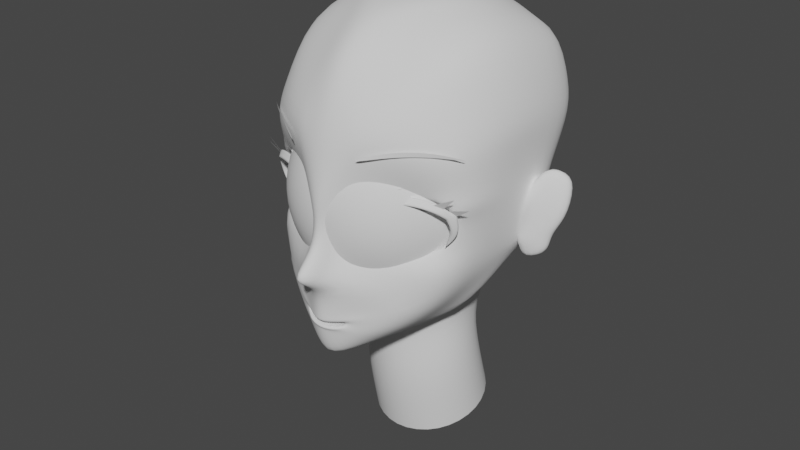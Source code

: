 # Source: Facial_0917.blend  (saved by Blender 4.5.90; exported with 4.5.12 LTS)
import bpy
from mathutils import Matrix  # noqa: F401  (used for matrix-valued properties, if any)

bpy.ops.wm.read_factory_settings(use_empty=True)
scene = bpy.context.scene
scene.name = 'Scene'

# ---- collections
col_collection = bpy.data.collections.new('Collection'); scene.collection.children.link(col_collection)

# ---- node groups
ng_smooth_by_angle = bpy.data.node_groups.new('Smooth by Angle', 'GeometryNodeTree')
_s = ng_smooth_by_angle.interface.new_socket(name='Mesh', in_out='OUTPUT', socket_type='NodeSocketGeometry')
_s = ng_smooth_by_angle.interface.new_socket(name='Mesh', in_out='INPUT', socket_type='NodeSocketGeometry')
_s = ng_smooth_by_angle.interface.new_socket(name='Angle', in_out='INPUT', socket_type='NodeSocketFloat')
_s.subtype = 'ANGLE'
_s.default_value = 0.5236
_s.min_value = 0.0
_s.max_value = 3.142
_s.description = 'Maximum face angle for smooth edges'
_s = ng_smooth_by_angle.interface.new_socket(name='Ignore Sharpness', in_out='INPUT', socket_type='NodeSocketBool')
_s.force_non_field = True
ng_smooth_by_angle.description = 'Set the sharpness of mesh edges based on the angle between the neighboring faces'
ng_smooth_by_angle.is_modifier = True
_N = ng_smooth_by_angle.nodes; _L = ng_smooth_by_angle.links
n0 = _N.new('GeometryNodeSetShadeSmooth'); n0.name = 'Set Shade Smooth'; n0.location = (120, -80)
n0.domain = 'EDGE'
n1 = _N.new('GeometryNodeSetShadeSmooth'); n1.name = 'Set Shade Smooth.001'; n1.location = (300, -80)
n2 = _N.new('NodeGroupOutput'); n2.name = 'Group Output'; n2.location = (480, -80)
n3 = _N.new('GeometryNodeInputMeshEdgeAngle'); n3.name = 'Edge Angle'; n3.location = (-440, -240)
n4 = _N.new('NodeGroupInput'); n4.name = 'Group Input'; n4.location = (-80, -80)
n5 = _N.new('GeometryNodeInputEdgeSmooth'); n5.name = 'Is Edge Smooth'; n5.location = (-260, -120)
n6 = _N.new('GeometryNodeInputShadeSmooth'); n6.name = 'Is Shade Smooth'; n6.location = (-440, -397)
n7 = _N.new('FunctionNodeCompare'); n7.name = 'Compare'; n7.location = (-260, -260)
n7.operation = 'LESS_EQUAL'
n7.inputs[6].default_value = (0.0, 0.0, 0.0, 0.0)
n7.inputs[7].default_value = (0.0, 0.0, 0.0, 0.0)
n8 = _N.new('FunctionNodeBooleanMath'); n8.name = 'Boolean Math.001'; n8.location = (-80, -260)
n9 = _N.new('NodeGroupInput'); n9.name = 'Group Input.001'; n9.location = (-440, -329)
n10 = _N.new('NodeGroupInput'); n10.name = 'Group Input.002'; n10.location = (-259, -189)
n11 = _N.new('FunctionNodeBooleanMath'); n11.name = 'Boolean Math'; n11.location = (-80, -149)
n11.operation = 'OR'
n12 = _N.new('FunctionNodeBooleanMath'); n12.name = 'Boolean Math.002'; n12.location = (-260, -380)
n12.operation = 'OR'
n13 = _N.new('NodeGroupInput'); n13.name = 'Group Input.003'; n13.location = (-440, -460)
_L.new(n3.outputs[0], n7.inputs[0])
_L.new(n1.outputs[0], n2.inputs[0])
_L.new(n9.outputs[1], n7.inputs[1])
_L.new(n7.outputs[0], n8.inputs[0])
_L.new(n4.outputs[0], n0.inputs[0])
_L.new(n0.outputs[0], n1.inputs[0])
_L.new(n8.outputs[0], n0.inputs[2])
_L.new(n10.outputs[2], n11.inputs[1])
_L.new(n5.outputs[0], n11.inputs[0])
_L.new(n11.outputs[0], n0.inputs[1])
_L.new(n13.outputs[2], n12.inputs[1])
_L.new(n6.outputs[0], n12.inputs[0])
_L.new(n12.outputs[0], n8.inputs[1])
n2.is_active_output = True

# ---- world
world_world = bpy.data.worlds.new('World'); scene.world = world_world
world_world.use_nodes = True; world_world.node_tree.nodes.clear()
_N = world_world.node_tree.nodes; _L = world_world.node_tree.links
n0 = _N.new('ShaderNodeOutputWorld'); n0.name = 'World Output'; n0.location = (300, 300)
n1 = _N.new('ShaderNodeBackground'); n1.name = 'Background'; n1.location = (10, 300)
n1.inputs[0].default_value = (0.05088, 0.05088, 0.05088, 1.0)
_L.new(n1.outputs[0], n0.inputs[0])
n0.is_active_output = True
world_world.color = (0.05088, 0.05088, 0.05088)
world_world.use_sun_shadow = False
world_world.sun_shadow_jitter_overblur = 0.0

# ---- meshes
me_sphere = bpy.data.meshes.new('Sphere')
me_sphere.from_pydata([(0.0, 0.9239, 0.3827), (0.0, 1.0, 0.0), (0.0, 0.9239, -0.3827), (0.0, 0.3827, -0.9239), (0.1464, 0.3536, 0.9239), (0.2706, 0.6533, 0.7071), (0.3536, 0.8536, 0.3827), (0.3827, 0.9239, 0.0), (0.3536, 0.8536, -0.3827), (0.2706, 0.6533, -0.7071), (0.1464, 0.3536, -0.9239), (0.2706, 0.2706, 0.9239), (0.5, 0.5, 0.7071), (0.6533, 0.6533, 0.3827), (0.7071, 0.7071, 0.0), (0.6533, 0.6533, -0.3827), (0.5, 0.5, -0.7071), (0.2706, 0.2706, -0.9239), (0.3536, 0.1464, 0.9239), (0.6533, 0.2706, 0.7071), (0.8536, 0.3536, 0.3827), (0.9239, 0.3827, 0.0), (0.8536, 0.3536, -0.3827), (0.6533, 0.2706, -0.7071), (0.3536, 0.1464, -0.9239), (0.3827, -4.47e-08, 0.9239), (0.7071, -8.941e-08, 0.7071), (0.9239, -1.192e-07, 0.3827), (1.0, -1.49e-07, 0.0), (0.9239, -1.192e-07, -0.3827), (0.7071, -8.941e-08, -0.7071), (0.3827, -4.47e-08, -0.9239), (0.3536, -0.1464, 0.9239), (0.6533, -0.2706, 0.7071), (0.8536, -0.3536, 0.3827), (0.9239, -0.3827, 0.0), (0.8536, -0.3536, -0.3827), (0.6533, -0.2706, -0.7071), (0.3536, -0.1464, -0.9239), (0.2706, -0.2706, 0.9239), (0.5, -0.5, 0.7071), (0.6533, -0.6533, 0.3827), (0.7071, -0.7071, 0.0), (0.6533, -0.6533, -0.3827), (0.5, -0.5, -0.7071), (0.2706, -0.2706, -0.9239), (0.1464, -0.3536, 0.9239), (0.2706, -0.6533, 0.7071), (0.3536, -0.8536, 0.3827), (0.3827, -0.9239, 0.0), (0.3536, -0.8536, -0.3827), (0.2706, -0.6533, -0.7071), (0.1464, -0.3536, -0.9239), (-1.192e-07, -0.3827, 0.9239), (-2.235e-07, -0.7071, 0.7071), (-2.384e-07, -0.9239, 0.3827), (-3.576e-07, -1.0, 0.0), (-2.384e-07, -0.9239, -0.3827), (-2.235e-07, -0.7071, -0.7071), (-1.192e-07, -0.3827, -0.9239), (0.0, 0.0, -1.0), (0.0, 0.0, 1.0), (-0.1464, -0.3536, 0.9239), (-0.2706, -0.6533, 0.7071), (-0.3536, -0.8536, 0.3827), (-0.3827, -0.9239, 0.0), (-0.3536, -0.8536, -0.3827), (-0.2706, -0.6533, -0.7071), (-0.1464, -0.3536, -0.9239), (-0.2706, -0.2706, 0.9239), (-0.5, -0.5, 0.7071), (-0.6533, -0.6533, 0.3827), (-0.7071, -0.7071, 0.0), (-0.6533, -0.6533, -0.3827), (-0.5, -0.5, -0.7071), (-0.2706, -0.2706, -0.9239), (-0.3536, -0.1464, 0.9239), (-0.6533, -0.2706, 0.7071), (-0.8536, -0.3536, 0.3827), (-0.9239, -0.3827, 0.0), (-0.8536, -0.3536, -0.3827), (-0.6533, -0.2706, -0.7071), (-0.3536, -0.1464, -0.9239), (-0.3827, 1.788e-07, 0.9239), (-0.7071, 3.278e-07, 0.7071), (-0.9239, 3.576e-07, 0.3827), (-1.0, 5.066e-07, 0.0), (-0.9239, 3.576e-07, -0.3827), (-0.7071, 3.278e-07, -0.7071), (-0.3827, 1.788e-07, -0.9239), (-0.3536, 0.1464, 0.9239), (-0.6533, 0.2706, 0.7071), (-0.8536, 0.3536, 0.3827), (-0.9239, 0.3827, 0.0), (-0.8536, 0.3536, -0.3827), (-0.6533, 0.2706, -0.7071), (-0.3536, 0.1464, -0.9239), (-0.2706, 0.2706, 0.9239), (-0.5, 0.5, 0.7071), (-0.6533, 0.6533, 0.3827), (-0.7071, 0.7071, 0.0), (-0.6533, 0.6533, -0.3827), (-0.5, 0.5, -0.7071), (-0.2706, 0.2706, -0.9239), (-0.1464, 0.3536, 0.9239), (-0.2706, 0.6533, 0.7071), (-0.3536, 0.8536, 0.3827), (-0.3827, 0.9239, 0.0), (-0.3536, 0.8536, -0.3827), (-0.2706, 0.6533, -0.7071), (-0.1464, 0.3536, -0.9239), (2.384e-07, 0.3827, 0.9239), (4.47e-07, 0.7071, 0.7071), (4.47e-07, 0.7071, -0.7071)], [], [(60, 3, 10), (113, 2, 8, 9), (1, 0, 6, 7), (112, 111, 4, 5), (3, 113, 9, 10), (2, 1, 7, 8), (0, 112, 5, 6), (111, 61, 4), (10, 9, 16, 17), (8, 7, 14, 15), (6, 5, 12, 13), (4, 61, 11), (60, 10, 17), (9, 8, 15, 16), (7, 6, 13, 14), (5, 4, 11, 12), (15, 14, 21, 22), (13, 12, 19, 20), (11, 61, 18), (60, 17, 24), (16, 15, 22, 23), (14, 13, 20, 21), (12, 11, 18, 19), (17, 16, 23, 24), (60, 24, 31), (23, 22, 29, 30), (21, 20, 27, 28), (19, 18, 25, 26), (24, 23, 30, 31), (22, 21, 28, 29), (20, 19, 26, 27), (18, 61, 25), (28, 27, 34, 35), (26, 25, 32, 33), (31, 30, 37, 38), (29, 28, 35, 36), (27, 26, 33, 34), (25, 61, 32), (60, 31, 38), (30, 29, 36, 37), (38, 37, 44, 45), (36, 35, 42, 43), (34, 33, 40, 41), (32, 61, 39), (60, 38, 45), (37, 36, 43, 44), (35, 34, 41, 42), (33, 32, 39, 40), (41, 40, 47, 48), (39, 61, 46), (60, 45, 52), (44, 43, 50, 51), (42, 41, 48, 49), (40, 39, 46, 47), (45, 44, 51, 52), (43, 42, 49, 50), (60, 52, 59), (51, 50, 57, 58), (49, 48, 55, 56), (47, 46, 53, 54), (52, 51, 58, 59), (50, 49, 56, 57), (48, 47, 54, 55), (46, 61, 53), (54, 53, 62, 63), (59, 58, 67, 68), (57, 56, 65, 66), (55, 54, 63, 64), (53, 61, 62), (60, 59, 68), (58, 57, 66, 67), (56, 55, 64, 65), (68, 67, 74, 75), (66, 65, 72, 73), (64, 63, 70, 71), (62, 61, 69), (60, 68, 75), (67, 66, 73, 74), (65, 64, 71, 72), (63, 62, 69, 70), (69, 61, 76), (60, 75, 82), (74, 73, 80, 81), (72, 71, 78, 79), (70, 69, 76, 77), (75, 74, 81, 82), (73, 72, 79, 80), (71, 70, 77, 78), (81, 80, 87, 88), (79, 78, 85, 86), (77, 76, 83, 84), (82, 81, 88, 89), (80, 79, 86, 87), (78, 77, 84, 85), (76, 61, 83), (60, 82, 89), (89, 88, 95, 96), (87, 86, 93, 94), (85, 84, 91, 92), (83, 61, 90), (60, 89, 96), (88, 87, 94, 95), (86, 85, 92, 93), (84, 83, 90, 91), (94, 93, 100, 101), (92, 91, 98, 99), (90, 61, 97), (60, 96, 103), (95, 94, 101, 102), (93, 92, 99, 100), (91, 90, 97, 98), (96, 95, 102, 103), (60, 103, 110), (102, 101, 108, 109), (100, 99, 106, 107), (98, 97, 104, 105), (103, 102, 109, 110), (101, 100, 107, 108), (99, 98, 105, 106), (97, 61, 104), (107, 106, 0, 1), (105, 104, 111, 112), (110, 109, 113, 3), (108, 107, 1, 2), (106, 105, 112, 0), (104, 61, 111), (60, 110, 3), (109, 108, 2, 113)])
me_sphere.polygons.foreach_set('use_smooth', [True] * 128)
_uv = me_sphere.uv_layers.new(name='UVMap')
_uv.uv.foreach_set('vector', [0.7188, 0.0, 0.75, 0.125, 0.6875, 0.125, 0.75, 0.25, 0.75, 0.375, 0.6875, 0.375, 0.6875, 0.25, 0.75, 0.5, 0.75, 0.625, 0.6875, 0.625, 0.6875, 0.5, 0.75, 0.75, 0.75, 0.875, 0.6875, 0.875, 0.6875, 0.75, 0.75, 0.125, 0.75, 0.25, 0.6875, 0.25, 0.6875, 0.125, 0.75, 0.375, 0.75, 0.5, 0.6875, 0.5, 0.6875, 0.375, 0.75, 0.625, 0.75, 0.75, 0.6875, 0.75, 0.6875, 0.625, 0.75, 0.875, 0.7187, 1.0, 0.6875, 0.875, 0.6875, 0.125, 0.6875, 0.25, 0.625, 0.25, 0.625, 0.125, 0.6875, 0.375, 0.6875, 0.5, 0.625, 0.5, 0.625, 0.375, 0.6875, 0.625, 0.6875, 0.75, 0.625, 0.75, 0.625, 0.625, 0.6875, 0.875, 0.6562, 1.0, 0.625, 0.875, 0.6562, 0.0, 0.6875, 0.125, 0.625, 0.125, 0.6875, 0.25, 0.6875, 0.375, 0.625, 0.375, 0.625, 0.25, 0.6875, 0.5, 0.6875, 0.625, 0.625, 0.625, 0.625, 0.5, 0.6875, 0.75, 0.6875, 0.875, 0.625, 0.875, 0.625, 0.75, 0.625, 0.375, 0.625, 0.5, 0.5625, 0.5, 0.5625, 0.375, 0.625, 0.625, 0.625, 0.75, 0.5625, 0.75, 0.5625, 0.625, 0.625, 0.875, 0.5938, 1.0, 0.5625, 0.875, 0.5938, 0.0, 0.625, 0.125, 0.5625, 0.125, 0.625, 0.25, 0.625, 0.375, 0.5625, 0.375, 0.5625, 0.25, 0.625, 0.5, 0.625, 0.625, 0.5625, 0.625, 0.5625, 0.5, 0.625, 0.75, 0.625, 0.875, 0.5625, 0.875, 0.5625, 0.75, 0.625, 0.125, 0.625, 0.25, 0.5625, 0.25, 0.5625, 0.125, 0.5312, 0.0, 0.5625, 0.125, 0.5, 0.125, 0.5625, 0.25, 0.5625, 0.375, 0.5, 0.375, 0.5, 0.25, 0.5625, 0.5, 0.5625, 0.625, 0.5, 0.625, 0.5, 0.5, 0.5625, 0.75, 0.5625, 0.875, 0.5, 0.875, 0.5, 0.75, 0.5625, 0.125, 0.5625, 0.25, 0.5, 0.25, 0.5, 0.125, 0.5625, 0.375, 0.5625, 0.5, 0.5, 0.5, 0.5, 0.375, 0.5625, 0.625, 0.5625, 0.75, 0.5, 0.75, 0.5, 0.625, 0.5625, 0.875, 0.5312, 1.0, 0.5, 0.875, 0.5, 0.5, 0.5, 0.625, 0.4375, 0.625, 0.4375, 0.5, 0.5, 0.75, 0.5, 0.875, 0.4375, 0.875, 0.4375, 0.75, 0.5, 0.125, 0.5, 0.25, 0.4375, 0.25, 0.4375, 0.125, 0.5, 0.375, 0.5, 0.5, 0.4375, 0.5, 0.4375, 0.375, 0.5, 0.625, 0.5, 0.75, 0.4375, 0.75, 0.4375, 0.625, 0.5, 0.875, 0.4687, 1.0, 0.4375, 0.875, 0.4687, 0.0, 0.5, 0.125, 0.4375, 0.125, 0.5, 0.25, 0.5, 0.375, 0.4375, 0.375, 0.4375, 0.25, 0.4375, 0.125, 0.4375, 0.25, 0.375, 0.25, 0.375, 0.125, 0.4375, 0.375, 0.4375, 0.5, 0.375, 0.5, 0.375, 0.375, 0.4375, 0.625, 0.4375, 0.75, 0.375, 0.75, 0.375, 0.625, 0.4375, 0.875, 0.4062, 1.0, 0.375, 0.875, 0.4062, 0.0, 0.4375, 0.125, 0.375, 0.125, 0.4375, 0.25, 0.4375, 0.375, 0.375, 0.375, 0.375, 0.25, 0.4375, 0.5, 0.4375, 0.625, 0.375, 0.625, 0.375, 0.5, 0.4375, 0.75, 0.4375, 0.875, 0.375, 0.875, 0.375, 0.75, 0.375, 0.625, 0.375, 0.75, 0.3125, 0.75, 0.3125, 0.625, 0.375, 0.875, 0.3437, 1.0, 0.3125, 0.875, 0.3437, 0.0, 0.375, 0.125, 0.3125, 0.125, 0.375, 0.25, 0.375, 0.375, 0.3125, 0.375, 0.3125, 0.25, 0.375, 0.5, 0.375, 0.625, 0.3125, 0.625, 0.3125, 0.5, 0.375, 0.75, 0.375, 0.875, 0.3125, 0.875, 0.3125, 0.75, 0.375, 0.125, 0.375, 0.25, 0.3125, 0.25, 0.3125, 0.125, 0.375, 0.375, 0.375, 0.5, 0.3125, 0.5, 0.3125, 0.375, 0.2812, 0.0, 0.3125, 0.125, 0.25, 0.125, 0.3125, 0.25, 0.3125, 0.375, 0.25, 0.375, 0.25, 0.25, 0.3125, 0.5, 0.3125, 0.625, 0.25, 0.625, 0.25, 0.5, 0.3125, 0.75, 0.3125, 0.875, 0.25, 0.875, 0.25, 0.75, 0.3125, 0.125, 0.3125, 0.25, 0.25, 0.25, 0.25, 0.125, 0.3125, 0.375, 0.3125, 0.5, 0.25, 0.5, 0.25, 0.375, 0.3125, 0.625, 0.3125, 0.75, 0.25, 0.75, 0.25, 0.625, 0.3125, 0.875, 0.2812, 1.0, 0.25, 0.875, 0.25, 0.75, 0.25, 0.875, 0.1875, 0.875, 0.1875, 0.75, 0.25, 0.125, 0.25, 0.25, 0.1875, 0.25, 0.1875, 0.125, 0.25, 0.375, 0.25, 0.5, 0.1875, 0.5, 0.1875, 0.375, 0.25, 0.625, 0.25, 0.75, 0.1875, 0.75, 0.1875, 0.625, 0.25, 0.875, 0.2187, 1.0, 0.1875, 0.875, 0.2187, 0.0, 0.25, 0.125, 0.1875, 0.125, 0.25, 0.25, 0.25, 0.375, 0.1875, 0.375, 0.1875, 0.25, 0.25, 0.5, 0.25, 0.625, 0.1875, 0.625, 0.1875, 0.5, 0.1875, 0.125, 0.1875, 0.25, 0.125, 0.25, 0.125, 0.125, 0.1875, 0.375, 0.1875, 0.5, 0.125, 0.5, 0.125, 0.375, 0.1875, 0.625, 0.1875, 0.75, 0.125, 0.75, 0.125, 0.625, 0.1875, 0.875, 0.1562, 1.0, 0.125, 0.875, 0.1562, 0.0, 0.1875, 0.125, 0.125, 0.125, 0.1875, 0.25, 0.1875, 0.375, 0.125, 0.375, 0.125, 0.25, 0.1875, 0.5, 0.1875, 0.625, 0.125, 0.625, 0.125, 0.5, 0.1875, 0.75, 0.1875, 0.875, 0.125, 0.875, 0.125, 0.75, 0.125, 0.875, 0.09375, 1.0, 0.0625, 0.875, 0.09375, 0.0, 0.125, 0.125, 0.0625, 0.125, 0.125, 0.25, 0.125, 0.375, 0.0625, 0.375, 0.0625, 0.25, 0.125, 0.5, 0.125, 0.625, 0.0625, 0.625, 0.0625, 0.5, 0.125, 0.75, 0.125, 0.875, 0.0625, 0.875, 0.0625, 0.75, 0.125, 0.125, 0.125, 0.25, 0.0625, 0.25, 0.0625, 0.125, 0.125, 0.375, 0.125, 0.5, 0.0625, 0.5, 0.0625, 0.375, 0.125, 0.625, 0.125, 0.75, 0.0625, 0.75, 0.0625, 0.625, 0.0625, 0.25, 0.0625, 0.375, 0.0, 0.375, 0.0, 0.25, 0.0625, 0.5, 0.0625, 0.625, 0.0, 0.625, 0.0, 0.5, 0.0625, 0.75, 0.0625, 0.875, 0.0, 0.875, 0.0, 0.75, 0.0625, 0.125, 0.0625, 0.25, 0.0, 0.25, 0.0, 0.125, 0.0625, 0.375, 0.0625, 0.5, 0.0, 0.5, 0.0, 0.375, 0.0625, 0.625, 0.0625, 0.75, 0.0, 0.75, 0.0, 0.625, 0.0625, 0.875, 0.03125, 1.0, 0.0, 0.875, 0.03125, 0.0, 0.0625, 0.125, 0.0, 0.125, 1.0, 0.125, 1.0, 0.25, 0.9375, 0.25, 0.9375, 0.125, 1.0, 0.375, 1.0, 0.5, 0.9375, 0.5, 0.9375, 0.375, 1.0, 0.625, 1.0, 0.75, 0.9375, 0.75, 0.9375, 0.625, 1.0, 0.875, 0.9687, 1.0, 0.9375, 0.875, 0.9687, 0.0, 1.0, 0.125, 0.9375, 0.125, 1.0, 0.25, 1.0, 0.375, 0.9375, 0.375, 0.9375, 0.25, 1.0, 0.5, 1.0, 0.625, 0.9375, 0.625, 0.9375, 0.5, 1.0, 0.75, 1.0, 0.875, 0.9375, 0.875, 0.9375, 0.75, 0.9375, 0.375, 0.9375, 0.5, 0.875, 0.5, 0.875, 0.375, 0.9375, 0.625, 0.9375, 0.75, 0.875, 0.75, 0.875, 0.625, 0.9375, 0.875, 0.9062, 1.0, 0.875, 0.875, 0.9062, 0.0, 0.9375, 0.125, 0.875, 0.125, 0.9375, 0.25, 0.9375, 0.375, 0.875, 0.375, 0.875, 0.25, 0.9375, 0.5, 0.9375, 0.625, 0.875, 0.625, 0.875, 0.5, 0.9375, 0.75, 0.9375, 0.875, 0.875, 0.875, 0.875, 0.75, 0.9375, 0.125, 0.9375, 0.25, 0.875, 0.25, 0.875, 0.125, 0.8437, 0.0, 0.875, 0.125, 0.8125, 0.125, 0.875, 0.25, 0.875, 0.375, 0.8125, 0.375, 0.8125, 0.25, 0.875, 0.5, 0.875, 0.625, 0.8125, 0.625, 0.8125, 0.5, 0.875, 0.75, 0.875, 0.875, 0.8125, 0.875, 0.8125, 0.75, 0.875, 0.125, 0.875, 0.25, 0.8125, 0.25, 0.8125, 0.125, 0.875, 0.375, 0.875, 0.5, 0.8125, 0.5, 0.8125, 0.375, 0.875, 0.625, 0.875, 0.75, 0.8125, 0.75, 0.8125, 0.625, 0.875, 0.875, 0.8437, 1.0, 0.8125, 0.875, 0.8125, 0.5, 0.8125, 0.625, 0.75, 0.625, 0.75, 0.5, 0.8125, 0.75, 0.8125, 0.875, 0.75, 0.875, 0.75, 0.75, 0.8125, 0.125, 0.8125, 0.25, 0.75, 0.25, 0.75, 0.125, 0.8125, 0.375, 0.8125, 0.5, 0.75, 0.5, 0.75, 0.375, 0.8125, 0.625, 0.8125, 0.75, 0.75, 0.75, 0.75, 0.625, 0.8125, 0.875, 0.7812, 1.0, 0.75, 0.875, 0.7812, 0.0, 0.8125, 0.125, 0.75, 0.125, 0.8125, 0.25, 0.8125, 0.375, 0.75, 0.375, 0.75, 0.25])
me_sphere.update()
me_suzanne = bpy.data.meshes.new('Suzanne')
me_suzanne.from_pydata([(0.4375, -0.7656, 0.1641), (0.5, -0.6875, 0.09375), (0.5469, -0.5781, 0.05469), (0.3516, -0.6172, -0.02344), (0.3516, -0.7188, 0.03125), (0.3516, -0.7812, 0.1328), (0.2734, -0.7969, 0.1641), (0.2031, -0.7422, 0.09375), (0.1562, -0.6484, 0.05469), (0.07812, -0.6562, 0.2422), (0.1406, -0.7422, 0.2422), (0.2422, -0.7969, 0.2422), (0.2734, -0.7969, 0.3281), (0.2031, -0.7422, 0.3906), (0.1562, -0.6484, 0.4375), (0.3516, -0.6172, 0.5156), (0.3516, -0.7188, 0.4531), (0.3516, -0.7812, 0.3594), (0.4375, -0.7656, 0.3281), (0.5, -0.6875, 0.3906), (0.5469, -0.5781, 0.4375), (0.625, -0.5625, 0.2422), (0.5625, -0.6719, 0.2422), (0.4688, -0.7578, 0.2422), (0.4766, -0.7734, 0.2422), (0.4453, -0.7812, 0.3359), (0.3516, -0.8047, 0.375), (0.2656, -0.8203, 0.3359), (0.2266, -0.8203, 0.2422), (0.2656, -0.8203, 0.1562), (0.3516, -0.8281, 0.2422), (0.3516, -0.8047, 0.1172), (0.4453, -0.7812, 0.1562), (0.0, -0.7422, 0.4297), (0.0, -0.8203, 0.3516), (0.0, -0.7344, -0.6797), (0.0, -0.7812, -0.3203), (0.0, -0.7969, -0.1875), (0.0, -0.7188, -0.7734), (0.0, -0.6016, 0.4062), (0.0, -0.5703, 0.5703), (0.0, 0.5469, 0.8984), (0.0, 0.8516, 0.5625), (0.0, 0.8281, 0.07031), (0.0, 0.3516, -0.3828), (0.2031, -0.5625, -0.1875), (0.3125, -0.5703, -0.4375), (0.3516, -0.5703, -0.6953), (0.3672, -0.5312, -0.8906), (0.3281, -0.5234, -0.9453), (0.1797, -0.5547, -0.9688), (0.0, -0.5781, -0.9844), (0.4375, -0.5312, -0.1406), (0.6328, -0.5391, -0.03906), (0.8281, -0.4453, 0.1484), (0.8594, -0.5938, 0.4297), (0.7109, -0.625, 0.4844), (0.4922, -0.6875, 0.6016), (0.3203, -0.7344, 0.7578), (0.1562, -0.7578, 0.7188), (0.0625, -0.75, 0.4922), (0.1641, -0.7734, 0.4141), (0.125, -0.7656, 0.3047), (0.2031, -0.7422, 0.09375), (0.375, -0.7031, 0.01562), (0.4922, -0.6719, 0.0625), (0.625, -0.6484, 0.1875), (0.6406, -0.6484, 0.2969), (0.6016, -0.6641, 0.375), (0.4297, -0.7188, 0.4375), (0.25, -0.7578, 0.4688), (0.0, -0.7344, -0.7656), (0.1094, -0.7344, -0.7188), (0.1172, -0.7109, -0.8359), (0.0625, -0.6953, -0.8828), (0.0, -0.6875, -0.8906), (0.0, -0.75, -0.1953), (0.0, -0.7422, -0.1406), (0.1016, -0.7422, -0.1484), (0.125, -0.75, -0.2266), (0.08594, -0.7422, -0.2891), (0.3984, -0.6719, -0.04688), (0.6172, -0.625, 0.05469), (0.7266, -0.6016, 0.2031), (0.7422, -0.6562, 0.375), (0.6875, -0.7266, 0.4141), (0.4375, -0.7969, 0.5469), (0.3125, -0.8359, 0.6406), (0.2031, -0.8516, 0.6172), (0.1016, -0.8438, 0.4297), (0.125, -0.8125, -0.1016), (0.2109, -0.7109, -0.4453), (0.25, -0.6875, -0.7031), (0.2656, -0.6641, -0.8203), (0.2344, -0.6328, -0.9141), (0.1641, -0.6328, -0.9297), (0.0, -0.6406, -0.9453), (0.0, -0.7266, 0.04688), (0.0, -0.7656, 0.2109), (0.3281, -0.7422, 0.4766), (0.1641, -0.75, 0.1406), (0.1328, -0.7578, 0.2109), (0.1172, -0.7344, -0.6875), (0.07812, -0.75, -0.4453), (0.0, -0.75, -0.4453), (0.0, -0.7422, -0.3281), (0.09375, -0.7812, -0.2734), (0.1328, -0.7969, -0.2266), (0.1094, -0.7812, -0.1328), (0.03906, -0.7812, -0.125), (0.0, -0.8281, -0.2031), (0.04688, -0.8125, -0.1484), (0.09375, -0.8125, -0.1562), (0.1094, -0.8281, -0.2266), (0.07812, -0.8047, -0.25), (0.0, -0.8047, -0.2891), (0.2578, -0.5547, -0.3125), (0.1641, -0.7109, -0.2422), (0.1797, -0.7109, -0.3125), (0.2344, -0.5547, -0.25), (0.0, -0.6875, -0.875), (0.04688, -0.6875, -0.8672), (0.09375, -0.7109, -0.8203), (0.09375, -0.7266, -0.7422), (0.0, -0.6562, -0.7812), (0.09375, -0.6641, -0.75), (0.09375, -0.6406, -0.8125), (0.04688, -0.6328, -0.8516), (0.0, -0.6328, -0.8594), (0.1719, -0.7812, 0.2188), (0.1875, -0.7734, 0.1562), (0.3359, -0.7578, 0.4297), (0.2734, -0.7734, 0.4219), (0.4219, -0.7734, 0.3984), (0.5625, -0.6953, 0.3516), (0.5859, -0.6875, 0.2891), (0.5781, -0.6797, 0.1953), (0.4766, -0.7188, 0.1016), (0.375, -0.7422, 0.0625), (0.2266, -0.7812, 0.1094), (0.1797, -0.7812, 0.2969), (0.2109, -0.7812, 0.375), (0.2344, -0.7578, 0.3594), (0.1953, -0.7578, 0.2969), (0.2422, -0.7578, 0.125), (0.375, -0.7266, 0.08594), (0.4609, -0.7031, 0.1172), (0.5469, -0.6719, 0.2109), (0.5547, -0.6719, 0.2812), (0.5312, -0.6797, 0.3359), (0.4141, -0.75, 0.3906), (0.2812, -0.7656, 0.3984), (0.3359, -0.75, 0.4062), (0.2031, -0.75, 0.1719), (0.1953, -0.75, 0.2266), (0.1094, -0.6094, 0.4609), (0.1953, -0.6172, 0.6641), (0.3359, -0.5938, 0.6875), (0.4844, -0.5547, 0.5547), (0.6797, -0.4922, 0.4531), (0.7969, -0.4609, 0.4062), (0.7734, -0.375, 0.1641), (0.6016, -0.4141, 0.0), (0.4375, -0.4688, -0.09375), (0.0, -0.2891, 0.8984), (0.0, 0.07812, 0.9844), (0.0, 0.6719, -0.1953), (0.0, -0.1875, -0.4609), (0.0, -0.4609, -0.9766), (0.0, -0.3438, -0.8047), (0.0, -0.3203, -0.5703), (0.0, -0.2812, -0.4844), (0.8516, -0.05469, 0.2344), (0.8594, 0.04688, 0.3203), (0.7734, 0.4375, 0.2656), (0.4609, 0.7031, 0.4375), (0.7344, -0.07031, -0.04688), (0.5938, 0.1641, -0.125), (0.6406, 0.4297, -0.007812), (0.3359, 0.6641, 0.05469), (0.2344, -0.4062, -0.3516), (0.1797, -0.2578, -0.4141), (0.2891, -0.3828, -0.7109), (0.25, -0.3906, -0.5), (0.3281, -0.3984, -0.9141), (0.1406, -0.3672, -0.7578), (0.125, -0.3594, -0.5391), (0.1641, -0.4375, -0.9453), (0.2188, -0.4297, -0.2812), (0.2109, -0.4688, -0.2266), (0.2031, -0.5, -0.1719), (0.2109, -0.1641, -0.3906), (0.2969, 0.2656, -0.3125), (0.3438, 0.5391, -0.1484), (0.4531, 0.3828, 0.8672), (0.4531, 0.07031, 0.9297), (0.4531, -0.2344, 0.8516), (0.4609, -0.4297, 0.5234), (0.7266, -0.3359, 0.4062), (0.6328, -0.2812, 0.4531), (0.6406, -0.05469, 0.7031), (0.7969, -0.125, 0.5625), (0.7969, 0.1172, 0.6172), (0.6406, 0.1953, 0.75), (0.6406, 0.4453, 0.6797), (0.7969, 0.3594, 0.5391), (0.6172, 0.5859, 0.3281), (0.4844, 0.5469, 0.02344), (0.8203, 0.2031, 0.3281), (0.4062, -0.1484, -0.1719), (0.4297, 0.2109, -0.1953), (0.8906, 0.2344, 0.4062), (0.7734, 0.125, -0.1406), (1.039, 0.3281, -0.1016), (1.281, 0.4297, 0.05469), (1.352, 0.4219, 0.3203), (1.234, 0.4219, 0.5078), (1.023, 0.3125, 0.4766), (1.016, 0.2891, 0.4141), (1.188, 0.3906, 0.4375), (1.266, 0.4062, 0.2891), (1.211, 0.4062, 0.07812), (1.031, 0.3047, -0.03906), (0.8281, 0.1328, -0.07031), (0.9219, 0.2188, 0.3594), (0.9453, 0.2891, 0.3047), (0.8828, 0.2109, -0.02344), (1.039, 0.3672, 0.0), (1.188, 0.4453, 0.09375), (1.234, 0.4453, 0.25), (1.172, 0.4375, 0.3594), (1.023, 0.3594, 0.3438), (0.8438, 0.2109, 0.2891), (0.8359, 0.2734, 0.1719), (0.7578, 0.2734, 0.09375), (0.8203, 0.2734, 0.08594), (0.8438, 0.2734, 0.01562), (0.8125, 0.2734, -0.01562), (0.7266, 0.07031, 0.0), (0.7188, 0.1719, -0.02344), (0.7188, 0.1875, 0.03906), (0.7969, 0.2109, 0.2031), (0.8906, 0.2656, 0.2422), (0.8906, 0.3203, 0.2344), (0.8125, 0.3203, -0.01562), (0.8516, 0.3203, 0.01562), (0.8281, 0.3203, 0.07812), (0.7656, 0.3203, 0.09375), (0.8438, 0.3203, 0.1719), (1.039, 0.4141, 0.3281), (1.188, 0.4844, 0.3438), (1.258, 0.4922, 0.2422), (1.211, 0.4844, 0.08594), (1.047, 0.4219, 0.0), (0.8828, 0.2656, -0.01562), (0.9531, 0.3438, 0.2891), (0.8906, 0.3281, 0.1094), (0.9375, 0.3359, 0.0625), (1.0, 0.3672, 0.125), (0.9609, 0.3516, 0.1719), (1.016, 0.375, 0.2344), (1.055, 0.3828, 0.1875), (1.109, 0.3906, 0.2109), (1.086, 0.3906, 0.2734), (1.023, 0.4844, 0.4375), (1.25, 0.5469, 0.4688), (1.367, 0.5, 0.2969), (1.312, 0.5312, 0.05469), (1.039, 0.4922, -0.08594), (0.7891, 0.3281, -0.125), (0.8594, 0.3828, 0.3828)], [], [(23, 0, 1, 22), (22, 1, 2, 21), (1, 4, 3, 2), (0, 5, 4, 1), (5, 6, 7, 4), (4, 7, 8, 3), (7, 10, 9, 8), (6, 11, 10, 7), (11, 12, 13, 10), (10, 13, 14, 9), (13, 16, 15, 14), (12, 17, 16, 13), (17, 18, 19, 16), (16, 19, 20, 15), (19, 22, 21, 20), (18, 23, 22, 19), (23, 18, 25, 24), (18, 17, 26, 25), (17, 12, 27, 26), (12, 11, 28, 27), (11, 6, 29, 28), (6, 5, 31, 29), (5, 0, 32, 31), (0, 23, 24, 32), (30, 32, 24), (31, 32, 30), (30, 29, 31), (30, 28, 29), (30, 27, 28), (30, 26, 27), (30, 25, 26), (30, 24, 25), (50, 95, 96, 51), (49, 94, 95, 50), (48, 93, 94, 49), (47, 92, 93, 48), (46, 91, 92, 47), (45, 52, 81, 90), (52, 53, 82, 81), (53, 54, 83, 82), (54, 55, 84, 83), (55, 56, 85, 84), (56, 57, 86, 85), (57, 58, 87, 86), (58, 59, 88, 87), (59, 60, 89, 88), (60, 33, 34, 89), (61, 70, 88, 89), (70, 99, 87, 88), (69, 86, 87, 99), (68, 85, 86, 69), (67, 84, 85, 68), (66, 83, 84, 67), (65, 82, 83, 66), (64, 81, 82, 65), (63, 90, 81, 64), (63, 100, 97, 90), (61, 89, 34, 62), (62, 34, 98, 101), (97, 100, 101, 98), (74, 75, 96, 95), (73, 74, 95, 94), (72, 73, 94, 93), (91, 103, 102, 92), (72, 93, 92, 102), (80, 105, 104, 103), (102, 103, 104, 35), (71, 72, 102, 35), (79, 107, 106, 80), (78, 108, 107, 79), (77, 109, 108, 78), (76, 37, 109, 77), (105, 80, 106, 36), (36, 106, 114, 115), (37, 110, 111, 109), (109, 111, 112, 108), (108, 112, 113, 107), (107, 113, 114, 106), (110, 113, 112, 111), (110, 115, 114, 113), (77, 78, 90, 97), (78, 79, 117, 90), (79, 80, 118, 117), (80, 103, 91, 118), (46, 116, 118, 91), (116, 119, 117, 118), (45, 90, 117, 119), (72, 71, 38, 123), (73, 72, 123, 122), (74, 73, 122, 121), (75, 74, 121, 120), (120, 121, 127, 128), (121, 122, 126, 127), (122, 123, 125, 126), (123, 38, 124, 125), (124, 128, 127, 125), (125, 127, 126), (101, 100, 130, 129), (62, 101, 129, 140), (61, 62, 140, 141), (100, 63, 139, 130), (63, 64, 138, 139), (64, 65, 137, 138), (65, 66, 136, 137), (66, 67, 135, 136), (67, 68, 134, 135), (68, 69, 133, 134), (69, 99, 131, 133), (99, 70, 132, 131), (70, 61, 141, 132), (132, 141, 142, 151), (131, 132, 151, 152), (133, 131, 152, 150), (134, 133, 150, 149), (135, 134, 149, 148), (136, 135, 148, 147), (137, 136, 147, 146), (138, 137, 146, 145), (139, 138, 145, 144), (130, 139, 144, 153), (141, 140, 143, 142), (140, 129, 154, 143), (129, 130, 153, 154), (33, 60, 155, 39), (60, 59, 156, 155), (59, 58, 157, 156), (58, 57, 158, 157), (57, 56, 159, 158), (56, 55, 160, 159), (55, 54, 161, 160), (54, 53, 162, 161), (53, 52, 163, 162), (170, 171, 181, 186), (169, 170, 186, 185), (168, 169, 185, 187), (50, 51, 168, 187), (49, 50, 187, 184), (48, 49, 184, 182), (47, 48, 182, 183), (182, 185, 186, 183), (182, 184, 187, 185), (180, 183, 186, 181), (46, 47, 183, 180), (116, 188, 189, 119), (46, 180, 188, 116), (45, 119, 189, 190), (45, 190, 163, 52), (43, 179, 193, 166), (166, 193, 192, 44), (44, 192, 191, 167), (167, 191, 181, 171), (180, 181, 191, 188), (161, 162, 176, 172), (42, 175, 179, 43), (164, 196, 195, 165), (165, 195, 194, 41), (41, 194, 175, 42), (159, 160, 198, 199), (199, 198, 201, 200), (200, 201, 202, 203), (203, 202, 205, 204), (174, 206, 204, 205), (175, 194, 204, 206), (194, 195, 203, 204), (195, 196, 200, 203), (196, 197, 199, 200), (158, 159, 199, 197), (40, 197, 196, 164), (155, 156, 157, 158), (155, 158, 197, 40), (39, 155, 40), (160, 161, 172, 198), (172, 173, 201, 198), (173, 208, 202, 201), (174, 205, 202, 208), (191, 192, 210, 209), (176, 209, 210, 177), (162, 163, 209, 176), (163, 189, 188, 209), (188, 191, 209), (163, 190, 189), (174, 178, 207, 206), (175, 206, 207, 179), (177, 210, 207, 178), (192, 193, 207, 210), (179, 207, 193), (217, 211, 224, 218), (217, 218, 219, 216), (216, 219, 220, 215), (215, 220, 221, 214), (214, 221, 222, 213), (213, 222, 223, 212), (222, 227, 226, 223), (221, 228, 227, 222), (220, 229, 228, 221), (219, 230, 229, 220), (218, 231, 230, 219), (218, 224, 225, 231), (176, 177, 239, 238), (177, 212, 223, 239), (172, 176, 238, 173), (208, 232, 224, 211), (223, 226, 237, 239), (236, 240, 239, 237), (234, 240, 236, 235), (233, 241, 240, 234), (232, 241, 233, 242), (224, 232, 242, 225), (173, 241, 232, 208), (173, 238, 240, 241), (238, 239, 240), (225, 242, 243, 255), (242, 233, 248, 243), (233, 234, 247, 248), (234, 235, 246, 247), (235, 236, 245, 246), (236, 237, 244, 245), (237, 226, 254, 244), (231, 225, 255, 249), (230, 231, 249, 250), (229, 230, 250, 251), (228, 229, 251, 252), (227, 228, 252, 253), (226, 227, 253, 254), (246, 245, 257, 256), (256, 257, 258, 259), (259, 258, 261, 260), (260, 261, 262, 263), (249, 255, 260, 263), (243, 259, 260, 255), (243, 248, 256, 259), (246, 256, 248, 247), (244, 254, 257, 245), (253, 258, 257, 254), (252, 261, 258, 253), (251, 262, 261, 252), (250, 263, 262, 251), (249, 263, 250), (213, 212, 269, 268), (214, 213, 268, 267), (215, 214, 267, 266), (216, 215, 266, 265), (217, 216, 265, 264), (211, 217, 264, 270), (264, 268, 269, 270), (264, 265, 267, 268), (265, 266, 267), (174, 208, 211, 270), (174, 270, 269, 178), (177, 178, 269, 212)])
me_suzanne.polygons.foreach_set('use_smooth', [True] * 250)
_uv = me_suzanne.uv_layers.new(name='UVMap')
_uv.uv.foreach_set('vector', [0.8432, 0.5889, 0.8337, 0.6119, 0.7942, 0.6119, 0.8153, 0.5609, 0.8153, 0.5609, 0.7942, 0.6119, 0.7465, 0.6119, 0.7816, 0.5272, 0.7942, 0.6119, 0.8153, 0.6629, 0.7816, 0.6966, 0.7465, 0.6119, 0.8337, 0.6119, 0.8432, 0.635, 0.8153, 0.6629, 0.7942, 0.6119, 0.8432, 0.635, 0.8663, 0.6445, 0.8663, 0.684, 0.8153, 0.6629, 0.8153, 0.6629, 0.8663, 0.684, 0.8663, 0.7317, 0.7816, 0.6966, 0.8663, 0.684, 0.9173, 0.6629, 0.951, 0.6966, 0.8663, 0.7317, 0.8663, 0.6445, 0.8894, 0.635, 0.9173, 0.6629, 0.8663, 0.684, 0.8894, 0.635, 0.8989, 0.6119, 0.9384, 0.6119, 0.9173, 0.6629, 0.9173, 0.6629, 0.9384, 0.6119, 0.9861, 0.6119, 0.951, 0.6966, 0.9384, 0.6119, 0.9173, 0.5609, 0.951, 0.5272, 0.9861, 0.6119, 0.8989, 0.6119, 0.8894, 0.5889, 0.9173, 0.5609, 0.9384, 0.6119, 0.8894, 0.5889, 0.8663, 0.5793, 0.8663, 0.5398, 0.9173, 0.5609, 0.9173, 0.5609, 0.8663, 0.5398, 0.8663, 0.4922, 0.951, 0.5272, 0.8663, 0.5398, 0.8153, 0.5609, 0.7816, 0.5272, 0.8663, 0.4922, 0.8663, 0.5793, 0.8432, 0.5889, 0.8153, 0.5609, 0.8663, 0.5398, 0.8432, 0.5889, 0.8663, 0.5793, 0.8663, 0.5855, 0.8476, 0.5932, 0.8663, 0.5793, 0.8894, 0.5889, 0.885, 0.5932, 0.8663, 0.5855, 0.8894, 0.5889, 0.8989, 0.6119, 0.8928, 0.6119, 0.885, 0.5932, 0.8989, 0.6119, 0.8894, 0.635, 0.885, 0.6306, 0.8928, 0.6119, 0.8894, 0.635, 0.8663, 0.6445, 0.8663, 0.6384, 0.885, 0.6306, 0.8663, 0.6445, 0.8432, 0.635, 0.8476, 0.6306, 0.8663, 0.6384, 0.8432, 0.635, 0.8337, 0.6119, 0.8398, 0.6119, 0.8476, 0.6306, 0.8337, 0.6119, 0.8432, 0.5889, 0.8476, 0.5932, 0.8398, 0.6119, 0.8663, 0.6119, 0.8398, 0.6119, 0.8476, 0.5932, 0.8476, 0.6306, 0.8398, 0.6119, 0.8663, 0.6119, 0.8663, 0.6119, 0.8663, 0.6384, 0.8476, 0.6306, 0.8663, 0.6119, 0.885, 0.6306, 0.8663, 0.6384, 0.8663, 0.6119, 0.8928, 0.6119, 0.885, 0.6306, 0.8663, 0.6119, 0.885, 0.5932, 0.8928, 0.6119, 0.8663, 0.6119, 0.8663, 0.5855, 0.885, 0.5932, 0.8663, 0.6119, 0.8476, 0.5932, 0.8663, 0.5855, 0.5207, 0.0605, 0.517, 0.06849, 0.5, 0.06453, 0.5, 0.05441, 0.5305, 0.06506, 0.5226, 0.07068, 0.517, 0.06849, 0.5207, 0.0605, 0.5329, 0.06782, 0.5263, 0.07942, 0.5226, 0.07068, 0.5305, 0.06506, 0.5447, 0.08302, 0.5292, 0.0911, 0.5263, 0.07942, 0.5329, 0.06782, 0.5656, 0.1155, 0.5375, 0.1278, 0.5292, 0.0911, 0.5447, 0.08302, 0.5869, 0.172, 0.6266, 0.2082, 0.6005, 0.2383, 0.5359, 0.2156, 0.6266, 0.2082, 0.6509, 0.2403, 0.637, 0.2612, 0.6005, 0.2383, 0.6509, 0.2403, 0.6895, 0.2688, 0.6559, 0.2844, 0.637, 0.2612, 0.6895, 0.2688, 0.6845, 0.3178, 0.6595, 0.3132, 0.6559, 0.2844, 0.6845, 0.3178, 0.6714, 0.3347, 0.6491, 0.3224, 0.6595, 0.3132, 0.6714, 0.3347, 0.6368, 0.3707, 0.6136, 0.3531, 0.6491, 0.3224, 0.6368, 0.3707, 0.6023, 0.3956, 0.5942, 0.3713, 0.6136, 0.3531, 0.6023, 0.3956, 0.581, 0.3985, 0.5774, 0.3733, 0.5942, 0.3713, 0.581, 0.3985, 0.532, 0.3874, 0.5398, 0.3543, 0.5774, 0.3733, 0.532, 0.3874, 0.5, 0.3829, 0.5, 0.3404, 0.5398, 0.3543, 0.5591, 0.3343, 0.5791, 0.3356, 0.5774, 0.3733, 0.5398, 0.3543, 0.5791, 0.3356, 0.5921, 0.3329, 0.5942, 0.3713, 0.5774, 0.3733, 0.6062, 0.3255, 0.6136, 0.3531, 0.5942, 0.3713, 0.5921, 0.3329, 0.6283, 0.3116, 0.6491, 0.3224, 0.6136, 0.3531, 0.6062, 0.3255, 0.6356, 0.3005, 0.6595, 0.3132, 0.6491, 0.3224, 0.6283, 0.3116, 0.6315, 0.2839, 0.6559, 0.2844, 0.6595, 0.3132, 0.6356, 0.3005, 0.6113, 0.2644, 0.637, 0.2612, 0.6559, 0.2844, 0.6315, 0.2839, 0.5924, 0.2549, 0.6005, 0.2383, 0.637, 0.2612, 0.6113, 0.2644, 0.5597, 0.2677, 0.5359, 0.2156, 0.6005, 0.2383, 0.5924, 0.2549, 0.5597, 0.2677, 0.5509, 0.2778, 0.5, 0.2524, 0.5359, 0.2156, 0.5591, 0.3343, 0.5398, 0.3543, 0.5, 0.3404, 0.544, 0.3145, 0.544, 0.3145, 0.5, 0.3404, 0.5, 0.2957, 0.5436, 0.2934, 0.5, 0.2524, 0.5509, 0.2778, 0.5436, 0.2934, 0.5, 0.2957, 0.5068, 0.07538, 0.5, 0.0735, 0.5, 0.06453, 0.517, 0.06849, 0.5118, 0.08063, 0.5068, 0.07538, 0.517, 0.06849, 0.5226, 0.07068, 0.5122, 0.09346, 0.5118, 0.08063, 0.5226, 0.07068, 0.5263, 0.07942, 0.5375, 0.1278, 0.5143, 0.1334, 0.5139, 0.09719, 0.5292, 0.0911, 0.5122, 0.09346, 0.5263, 0.07942, 0.5292, 0.0911, 0.5139, 0.09719, 0.5202, 0.1646, 0.5, 0.1579, 0.5, 0.1344, 0.5143, 0.1334, 0.5139, 0.09719, 0.5143, 0.1334, 0.5, 0.1344, 0.5, 0.1001, 0.5, 0.09135, 0.5122, 0.09346, 0.5139, 0.09719, 0.5, 0.1001, 0.5303, 0.1802, 0.5219, 0.1816, 0.5177, 0.1724, 0.5202, 0.1646, 0.5237, 0.1988, 0.519, 0.1947, 0.5219, 0.1816, 0.5303, 0.1802, 0.5, 0.2039, 0.5082, 0.1973, 0.519, 0.1947, 0.5237, 0.1988, 0.5, 0.1973, 0.5, 0.1922, 0.5082, 0.1973, 0.5, 0.2039, 0.5, 0.1579, 0.5202, 0.1646, 0.5177, 0.1724, 0.5, 0.1652, 0.5, 0.1652, 0.5177, 0.1724, 0.5135, 0.1769, 0.5, 0.1717, 0.5, 0.1922, 0.5, 0.1862, 0.5088, 0.1924, 0.5082, 0.1973, 0.5082, 0.1973, 0.5088, 0.1924, 0.5152, 0.1907, 0.519, 0.1947, 0.519, 0.1947, 0.5152, 0.1907, 0.5169, 0.1819, 0.5219, 0.1816, 0.5219, 0.1816, 0.5169, 0.1819, 0.5135, 0.1769, 0.5177, 0.1724, 0.5, 0.1862, 0.5169, 0.1819, 0.5152, 0.1907, 0.5088, 0.1924, 0.5, 0.1862, 0.5, 0.1717, 0.5135, 0.1769, 0.5169, 0.1819, 0.5, 0.2039, 0.5237, 0.1988, 0.5359, 0.2156, 0.5, 0.2524, 0.5237, 0.1988, 0.5303, 0.1802, 0.5442, 0.1728, 0.5359, 0.2156, 0.5303, 0.1802, 0.5202, 0.1646, 0.5413, 0.1549, 0.5442, 0.1728, 0.5202, 0.1646, 0.5143, 0.1334, 0.5375, 0.1278, 0.5413, 0.1549, 0.5656, 0.1155, 0.5787, 0.1392, 0.5413, 0.1549, 0.5375, 0.1278, 0.5787, 0.1392, 0.5832, 0.1542, 0.5442, 0.1728, 0.5413, 0.1549, 0.5869, 0.172, 0.5359, 0.2156, 0.5442, 0.1728, 0.5832, 0.1542, 0.5122, 0.09346, 0.5, 0.09135, 0.5, 0.08998, 0.5099, 0.09072, 0.5118, 0.08063, 0.5122, 0.09346, 0.5099, 0.09072, 0.5097, 0.08224, 0.5068, 0.07538, 0.5118, 0.08063, 0.5097, 0.08224, 0.5052, 0.07708, 0.5, 0.0735, 0.5068, 0.07538, 0.5052, 0.07708, 0.5, 0.07547, 0.5, 0.07547, 0.5052, 0.07708, 0.5034, 0.08084, 0.5, 0.08032, 0.5052, 0.07708, 0.5097, 0.08224, 0.5067, 0.08329, 0.5034, 0.08084, 0.5097, 0.08224, 0.5099, 0.09072, 0.5068, 0.08679, 0.5067, 0.08329, 0.5099, 0.09072, 0.5, 0.08998, 0.5, 0.08564, 0.5068, 0.08679, 0.5, 0.08564, 0.5, 0.08032, 0.5034, 0.08084, 0.5068, 0.08679, 0.5068, 0.08679, 0.5034, 0.08084, 0.5067, 0.08329, 0.5436, 0.2934, 0.5509, 0.2778, 0.5624, 0.2843, 0.5592, 0.2949, 0.544, 0.3145, 0.5436, 0.2934, 0.5592, 0.2949, 0.5632, 0.3072, 0.5591, 0.3343, 0.544, 0.3145, 0.5632, 0.3072, 0.5705, 0.3187, 0.5509, 0.2778, 0.5597, 0.2677, 0.5692, 0.2782, 0.5624, 0.2843, 0.5597, 0.2677, 0.5924, 0.2549, 0.5899, 0.2718, 0.5692, 0.2782, 0.5924, 0.2549, 0.6113, 0.2644, 0.6022, 0.2772, 0.5899, 0.2718, 0.6113, 0.2644, 0.6315, 0.2839, 0.6171, 0.2872, 0.6022, 0.2772, 0.6315, 0.2839, 0.6356, 0.3005, 0.6181, 0.2992, 0.6171, 0.2872, 0.6356, 0.3005, 0.6283, 0.3116, 0.6159, 0.3074, 0.6181, 0.2992, 0.6283, 0.3116, 0.6062, 0.3255, 0.5984, 0.3137, 0.6159, 0.3074, 0.6062, 0.3255, 0.5921, 0.3329, 0.5908, 0.3198, 0.5984, 0.3137, 0.5921, 0.3329, 0.5791, 0.3356, 0.5821, 0.321, 0.5908, 0.3198, 0.5791, 0.3356, 0.5591, 0.3343, 0.5705, 0.3187, 0.5821, 0.321, 0.5821, 0.321, 0.5705, 0.3187, 0.5786, 0.3094, 0.584, 0.3129, 0.5908, 0.3198, 0.5821, 0.321, 0.584, 0.3129, 0.5897, 0.3123, 0.5984, 0.3137, 0.5908, 0.3198, 0.5897, 0.3123, 0.5963, 0.3092, 0.6159, 0.3074, 0.5984, 0.3137, 0.5963, 0.3092, 0.606, 0.3025, 0.6181, 0.2992, 0.6159, 0.3074, 0.606, 0.3025, 0.6077, 0.2975, 0.6171, 0.2872, 0.6181, 0.2992, 0.6077, 0.2975, 0.607, 0.2912, 0.6022, 0.2772, 0.6171, 0.2872, 0.607, 0.2912, 0.5983, 0.2831, 0.5899, 0.2718, 0.6022, 0.2772, 0.5983, 0.2831, 0.5899, 0.2802, 0.5692, 0.2782, 0.5899, 0.2718, 0.5899, 0.2802, 0.5764, 0.2846, 0.5624, 0.2843, 0.5692, 0.2782, 0.5764, 0.2846, 0.5728, 0.2899, 0.5705, 0.3187, 0.5632, 0.3072, 0.5733, 0.3033, 0.5786, 0.3094, 0.5632, 0.3072, 0.5592, 0.2949, 0.5724, 0.2957, 0.5733, 0.3033, 0.5592, 0.2949, 0.5624, 0.2843, 0.5728, 0.2899, 0.5724, 0.2957, 0.5, 0.3829, 0.532, 0.3874, 0.5296, 0.4286, 0.5, 0.4286, 0.532, 0.3874, 0.581, 0.3985, 0.5846, 0.4286, 0.5296, 0.4286, 0.581, 0.3985, 0.6023, 0.3956, 0.6223, 0.4179, 0.5846, 0.4286, 0.6023, 0.3956, 0.6368, 0.3707, 0.6662, 0.389, 0.6223, 0.4179, 0.6368, 0.3707, 0.6714, 0.3347, 0.7015, 0.3445, 0.6662, 0.389, 0.6714, 0.3347, 0.6845, 0.3178, 0.7122, 0.3155, 0.7015, 0.3445, 0.6845, 0.3178, 0.6895, 0.2688, 0.7043, 0.2602, 0.7122, 0.3155, 0.6895, 0.2688, 0.6509, 0.2403, 0.6729, 0.2249, 0.7043, 0.2602, 0.6509, 0.2403, 0.6266, 0.2082, 0.6405, 0.1988, 0.6729, 0.2249, 0.6036, 0.02345, 0.6251, 0.02946, 0.6358, 0.0822, 0.5986, 0.05684, 0.5468, 0.009442, 0.6036, 0.02345, 0.5986, 0.05684, 0.5564, 0.04091, 0.5, 0.03322, 0.5468, 0.009442, 0.5564, 0.04091, 0.5272, 0.04951, 0.5207, 0.0605, 0.5, 0.05441, 0.5, 0.03322, 0.5272, 0.04951, 0.5305, 0.06506, 0.5207, 0.0605, 0.5272, 0.04951, 0.5372, 0.06079, 0.5329, 0.06782, 0.5305, 0.06506, 0.5372, 0.06079, 0.5585, 0.06514, 0.5447, 0.08302, 0.5329, 0.06782, 0.5585, 0.06514, 0.5881, 0.08518, 0.5585, 0.06514, 0.5564, 0.04091, 0.5986, 0.05684, 0.5881, 0.08518, 0.5585, 0.06514, 0.5372, 0.06079, 0.5272, 0.04951, 0.5564, 0.04091, 0.6072, 0.1139, 0.5881, 0.08518, 0.5986, 0.05684, 0.6358, 0.0822, 0.5656, 0.1155, 0.5447, 0.08302, 0.5881, 0.08518, 0.6072, 0.1139, 0.5787, 0.1392, 0.6127, 0.1337, 0.6055, 0.1515, 0.5832, 0.1542, 0.5656, 0.1155, 0.6072, 0.1139, 0.6127, 0.1337, 0.5787, 0.1392, 0.5869, 0.172, 0.5832, 0.1542, 0.6055, 0.1515, 0.6007, 0.163, 0.5869, 0.172, 0.6007, 0.163, 0.6405, 0.1988, 0.6266, 0.2082, 0.9224, 0.06423, 0.8596, 0.118, 0.8233, 0.1016, 0.8613, 0.02723, 0.8613, 0.02723, 0.8233, 0.1016, 0.7659, 0.087, 0.7746, 0.01084, 0.7746, 0.01084, 0.7659, 0.087, 0.662, 0.08756, 0.647, 0.02872, 0.647, 0.02872, 0.662, 0.08756, 0.6358, 0.0822, 0.6251, 0.02946, 0.6072, 0.1139, 0.6358, 0.0822, 0.662, 0.08756, 0.6127, 0.1337, 0.7043, 0.2602, 0.6729, 0.2249, 0.7436, 0.1986, 0.7664, 0.2331, 0.9876, 0.1542, 0.8895, 0.1776, 0.8596, 0.118, 0.9224, 0.06423, 0.8998, 0.4209, 0.8443, 0.3474, 0.8812, 0.3092, 0.959, 0.3574, 0.959, 0.3574, 0.8812, 0.3092, 0.9033, 0.2614, 0.9999, 0.2535, 0.9999, 0.2535, 0.9033, 0.2614, 0.8895, 0.1776, 0.9876, 0.1542, 0.7248, 0.3402, 0.7122, 0.3155, 0.7447, 0.3046, 0.7661, 0.3195, 0.7661, 0.3195, 0.7447, 0.3046, 0.7934, 0.2805, 0.8267, 0.2978, 0.8267, 0.2978, 0.7934, 0.2805, 0.8236, 0.2546, 0.8553, 0.268, 0.8553, 0.268, 0.8236, 0.2546, 0.8359, 0.2252, 0.8683, 0.2335, 0.8135, 0.1907, 0.8513, 0.1811, 0.8683, 0.2335, 0.8359, 0.2252, 0.8895, 0.1776, 0.9033, 0.2614, 0.8683, 0.2335, 0.8513, 0.1811, 0.9033, 0.2614, 0.8812, 0.3092, 0.8553, 0.268, 0.8683, 0.2335, 0.8812, 0.3092, 0.8443, 0.3474, 0.8267, 0.2978, 0.8553, 0.268, 0.8443, 0.3474, 0.7723, 0.374, 0.7661, 0.3195, 0.8267, 0.2978, 0.7445, 0.3901, 0.7248, 0.3402, 0.7661, 0.3195, 0.7723, 0.374, 0.8248, 0.471, 0.7723, 0.374, 0.8443, 0.3474, 0.8998, 0.4209, 0.7921, 0.4647, 0.7422, 0.4615, 0.7269, 0.4326, 0.7445, 0.3901, 0.7921, 0.4647, 0.7445, 0.3901, 0.7723, 0.374, 0.8248, 0.471, 0.7956, 0.49, 0.7921, 0.4647, 0.8248, 0.471, 0.7122, 0.3155, 0.7043, 0.2602, 0.7664, 0.2331, 0.7447, 0.3046, 0.7664, 0.2331, 0.7861, 0.2278, 0.7934, 0.2805, 0.7447, 0.3046, 0.7861, 0.2278, 0.803, 0.2034, 0.8236, 0.2546, 0.7934, 0.2805, 0.8135, 0.1907, 0.8359, 0.2252, 0.8236, 0.2546, 0.803, 0.2034, 0.662, 0.08756, 0.7659, 0.087, 0.7693, 0.1288, 0.6915, 0.1467, 0.7436, 0.1986, 0.6915, 0.1467, 0.7693, 0.1288, 0.7801, 0.1694, 0.6729, 0.2249, 0.6405, 0.1988, 0.6915, 0.1467, 0.7436, 0.1986, 0.6405, 0.1988, 0.6055, 0.1515, 0.6127, 0.1337, 0.6915, 0.1467, 0.6127, 0.1337, 0.662, 0.08756, 0.6915, 0.1467, 0.6405, 0.1988, 0.6007, 0.163, 0.6055, 0.1515, 0.8135, 0.1907, 0.8038, 0.1712, 0.8309, 0.1395, 0.8513, 0.1811, 0.8895, 0.1776, 0.8513, 0.1811, 0.8309, 0.1395, 0.8596, 0.118, 0.7801, 0.1694, 0.7693, 0.1288, 0.8309, 0.1395, 0.8038, 0.1712, 0.7659, 0.087, 0.8233, 0.1016, 0.8309, 0.1395, 0.7693, 0.1288, 0.8596, 0.118, 0.8309, 0.1395, 0.8233, 0.1016, 0.5746, 0.9592, 0.4645, 0.9592, 0.4773, 0.8919, 0.5454, 0.8846, 0.5746, 0.9592, 0.5454, 0.8846, 0.6051, 0.847, 0.7159, 0.8971, 0.7159, 0.8971, 0.6051, 0.847, 0.6054, 0.7844, 0.6839, 0.757, 0.6839, 0.757, 0.6054, 0.7844, 0.5748, 0.7442, 0.6179, 0.7192, 0.6179, 0.7192, 0.5748, 0.7442, 0.535, 0.7125, 0.5687, 0.6821, 0.5687, 0.6821, 0.535, 0.7125, 0.483, 0.6868, 0.5085, 0.641, 0.535, 0.7125, 0.5134, 0.737, 0.4789, 0.7196, 0.483, 0.6868, 0.5748, 0.7442, 0.5411, 0.7608, 0.5134, 0.737, 0.535, 0.7125, 0.6054, 0.7844, 0.5576, 0.7894, 0.5411, 0.7608, 0.5748, 0.7442, 0.6051, 0.847, 0.5538, 0.8218, 0.5576, 0.7894, 0.6054, 0.7844, 0.5454, 0.8846, 0.5247, 0.8424, 0.5538, 0.8218, 0.6051, 0.847, 0.5454, 0.8846, 0.4773, 0.8919, 0.4852, 0.8453, 0.5247, 0.8424, 0.7436, 0.1986, 0.7801, 0.1694, 0.7861, 0.1811, 0.7702, 0.1912, 0.4082, 0.5875, 0.5085, 0.641, 0.483, 0.6868, 0.4096, 0.674, 0.7664, 0.2331, 0.7436, 0.1986, 0.7702, 0.1912, 0.7861, 0.2278, 0.4003, 0.9106, 0.4142, 0.8783, 0.4773, 0.8919, 0.4645, 0.9592, 0.483, 0.6868, 0.4789, 0.7196, 0.4436, 0.7137, 0.4096, 0.674, 0.4297, 0.7286, 0.3928, 0.7108, 0.4096, 0.674, 0.4436, 0.7137, 0.423, 0.7546, 0.3928, 0.7108, 0.4297, 0.7286, 0.4326, 0.7465, 0.4277, 0.7962, 0.3916, 0.8152, 0.3928, 0.7108, 0.423, 0.7546, 0.4142, 0.8783, 0.3916, 0.8152, 0.4277, 0.7962, 0.4483, 0.831, 0.4773, 0.8919, 0.4142, 0.8783, 0.4483, 0.831, 0.4852, 0.8453, 0.7861, 0.2278, 0.7977, 0.1957, 0.8026, 0.1998, 0.803, 0.2034, 0.7861, 0.2278, 0.7702, 0.1912, 0.7896, 0.1847, 0.7977, 0.1957, 0.7702, 0.1912, 0.7861, 0.1811, 0.7896, 0.1847, 0.4852, 0.8453, 0.4483, 0.831, 0.466, 0.8041, 0.4905, 0.8161, 0.4483, 0.831, 0.4277, 0.7962, 0.448, 0.7839, 0.466, 0.8041, 0.4277, 0.7962, 0.423, 0.7546, 0.4387, 0.765, 0.448, 0.7839, 0.423, 0.7546, 0.4326, 0.7465, 0.4452, 0.7564, 0.4387, 0.765, 0.4326, 0.7465, 0.4297, 0.7286, 0.4498, 0.7435, 0.4452, 0.7564, 0.4297, 0.7286, 0.4436, 0.7137, 0.4563, 0.7327, 0.4498, 0.7435, 0.4436, 0.7137, 0.4789, 0.7196, 0.4755, 0.7409, 0.4563, 0.7327, 0.5247, 0.8424, 0.4852, 0.8453, 0.4905, 0.8161, 0.5142, 0.8178, 0.5538, 0.8218, 0.5247, 0.8424, 0.5142, 0.8178, 0.528, 0.8086, 0.5576, 0.7894, 0.5538, 0.8218, 0.528, 0.8086, 0.5301, 0.7908, 0.5411, 0.7608, 0.5576, 0.7894, 0.5301, 0.7908, 0.5186, 0.7724, 0.5134, 0.737, 0.5411, 0.7608, 0.5186, 0.7724, 0.4987, 0.755, 0.4789, 0.7196, 0.5134, 0.737, 0.4987, 0.755, 0.4755, 0.7409, 0.4452, 0.7564, 0.4498, 0.7435, 0.468, 0.7562, 0.4597, 0.7705, 0.4597, 0.7705, 0.468, 0.7562, 0.4872, 0.7699, 0.4774, 0.7854, 0.4774, 0.7854, 0.4872, 0.7699, 0.5046, 0.783, 0.4965, 0.7971, 0.4965, 0.7971, 0.5046, 0.783, 0.5161, 0.7926, 0.5137, 0.804, 0.5142, 0.8178, 0.4905, 0.8161, 0.4965, 0.7971, 0.5137, 0.804, 0.466, 0.8041, 0.4774, 0.7854, 0.4965, 0.7971, 0.4905, 0.8161, 0.466, 0.8041, 0.448, 0.7839, 0.4597, 0.7705, 0.4774, 0.7854, 0.4452, 0.7564, 0.4597, 0.7705, 0.448, 0.7839, 0.4387, 0.765, 0.4563, 0.7327, 0.4755, 0.7409, 0.468, 0.7562, 0.4498, 0.7435, 0.4987, 0.755, 0.4872, 0.7699, 0.468, 0.7562, 0.4755, 0.7409, 0.5186, 0.7724, 0.5046, 0.783, 0.4872, 0.7699, 0.4987, 0.755, 0.5301, 0.7908, 0.5161, 0.7926, 0.5046, 0.783, 0.5186, 0.7724, 0.528, 0.8086, 0.5137, 0.804, 0.5161, 0.7926, 0.5301, 0.7908, 0.5142, 0.8178, 0.5137, 0.804, 0.528, 0.8086, 0.5687, 0.6821, 0.5085, 0.641, 0.5743, 0.6077, 0.6135, 0.6558, 0.6179, 0.7192, 0.5687, 0.6821, 0.6135, 0.6558, 0.644, 0.6933, 0.6839, 0.757, 0.6179, 0.7192, 0.644, 0.6933, 0.6682, 0.7121, 0.7271, 0.6985, 0.6839, 0.757, 0.6682, 0.7121, 0.6766, 0.686, 0.7298, 0.6244, 0.7271, 0.6985, 0.6766, 0.686, 0.667, 0.6402, 0.7213, 0.5729, 0.7298, 0.6244, 0.667, 0.6402, 0.6482, 0.5946, 0.667, 0.6402, 0.6135, 0.6558, 0.5743, 0.6077, 0.6482, 0.5946, 0.667, 0.6402, 0.6766, 0.686, 0.644, 0.6933, 0.6135, 0.6558, 0.6766, 0.686, 0.6682, 0.7121, 0.644, 0.6933, 0.63, 0.5576, 0.7177, 0.5381, 0.7213, 0.5729, 0.6482, 0.5946, 0.63, 0.5576, 0.6482, 0.5946, 0.5743, 0.6077, 0.5269, 0.5392, 0.4082, 0.5875, 0.5269, 0.5392, 0.5743, 0.6077, 0.5085, 0.641])
me_suzanne.update()
me_plane = bpy.data.meshes.new('Plane')
me_plane.from_pydata([(1.636, -0.7899, -0.7479), (1.83, 0.9705, -0.6905), (0.0, -0.7271, 2.207), (0.0, 0.9445, 1.432), (1.734, -0.6826, -0.6523), (1.811, 0.06106, -0.5764), (1.797, 0.4072, -0.9032), (0.0, -0.434, 1.591), (0.0, -0.01101, 1.508), (0.0, 0.27, 1.568), (0.0, -2.189, 0.5618), (1.382, -1.722, -0.1218), (0.6125, -1.794, 0.0158), (0.2633, -0.9328, 1.479), (1.497, -1.074, 0.777), (1.534, -1.019, -0.01925), (1.758, 0.9373, 0.5701), (1.007, 0.9394, 1.052), (0.4975, 0.9407, 1.283), (1.66, -0.4134, 0.1929), (1.48, -0.6649, 0.9054), (0.2494, -0.5378, 1.221), (1.761, 0.2205, 0.1566), (1.402, -0.3637, 0.5791), (0.2983, -0.01623, 1.244), (1.805, 0.4434, 0.4594), (1.03, 0.614, 0.8893), (0.4123, 0.2504, 1.186), (0.9966, -0.4612, 0.8452), (0.4409, -0.3604, 1.004), (1.487, -0.0319, 0.4451), (0.5327, 0.0744, 1.023), (1.554, 0.2524, 0.549), (1.04, 0.4699, 0.7806), (0.6147, 0.3501, 0.9811), (0.0, -0.9757, 1.553), (0.0, -2.306, 1.436), (0.0, -2.165, 1.375), (0.3829, 0.9444, 1.352), (0.1584, -0.4499, 1.471), (0.1167, 0.002071, 1.421), (0.216, 0.3146, 1.409), (0.1622, -0.7608, 1.757), (0.9791, -1.631, 0.9235), (0.4156, -1.89, 1.265), (1.001, -1.741, 0.2206), (0.4585, -2.047, 0.8512), (0.2328, -1.543, 1.411), (0.4538, -1.453, 1.345), (0.0, -1.571, 1.544), (0.0, -1.61, 1.577), (0.2801, -1.566, 1.358), (0.2646, -1.649, 1.43), (0.0, -1.687, 1.49), (0.2879, -1.528, 1.366), (0.4089, -1.547, 1.312), (0.2544, -1.482, 1.421), (0.0, -1.517, 1.567), (0.2746, -1.578, 1.474), (0.0, -1.478, 1.565), (0.2485, -1.409, 1.41), (0.8472, -1.259, 1.108), (0.5558, -1.666, 1.245), (0.2951, -1.7, 1.373), (0.0, -1.654, 1.537), (1.405, -0.3637, 0.4405), (1.043, -0.4612, 0.6195), (0.6443, -0.3604, 0.8737), (1.454, -0.02689, 0.4093), (0.5372, 0.07283, 0.89), (1.411, 0.2897, 0.4387), (1.044, 0.4501, 0.635), (0.6456, 0.4807, 0.8501), (1.486, -0.4404, 0.2356), (1.046, -0.561, 0.4568), (0.5581, -0.4364, 0.7717), (1.547, -0.02438, 0.1971), (0.4266, 0.01542, 0.7926), (1.493, 0.3664, 0.2334), (1.048, 0.502, 0.4708), (0.5592, 0.4236, 0.7279), (1.482, -0.4404, 0.09197), (1.042, -0.5075, 0.09197), (0.5608, -0.3829, 0.09197), (1.543, -0.02438, 0.09197), (0.4296, 0.06762, 0.09197), (1.489, 0.3664, 0.09197), (1.044, 0.4714, 0.09197), (0.5608, 0.3257, 0.09197), (0.9953, -0.282, 0.09197), (0.214, -1.526, 1.153), (0.0, -1.531, 1.241), (0.0, -1.583, 1.23), (0.2653, -1.564, 1.085), (0.278, -1.535, 1.095), (0.2336, -1.58, 1.145), (0.214, -1.412, 1.088), (0.0, -1.431, 1.175), (0.0, -1.7, 1.177), (0.2653, -1.613, 1.053), (0.278, -1.468, 1.046), (0.2336, -1.692, 1.108), (0.214, -1.408, 0.6006), (0.0, -1.425, 0.6014), (0.0, -1.679, 0.5987), (0.2653, -1.603, 0.5898), (0.278, -1.465, 0.5959), (0.2336, -1.672, 0.587), (1.899, 0.9291, -1.636), (1.753, -0.6517, -0.9133), (1.824, -0.1585, -1.082), (1.837, 0.2221, -1.221), (1.495, 0.9291, -2.224), (1.252, -0.5526, -2.028), (1.3, -0.03688, -2.077), (1.419, 0.4192, -2.137), (0.5905, 0.9291, -2.569), (0.4605, -0.5724, -2.364), (0.5082, -0.03688, -2.422), (0.5385, 0.4192, -2.479), (0.0, 0.9291, -2.565), (0.0, -0.5724, -2.364), (0.0, -0.03688, -2.422), (0.0, 0.4192, -2.447), (0.7071, -3.824, -1.706), (1.0, -4.022, -1.027), (0.7071, -4.221, -0.3482), (0.0, -4.303, -0.06704), (0.0, -3.742, -1.987), (0.7071, -2.623, -1.362), (1.0, -2.726, -0.678), (0.7071, -3.107, -0.112), (0.0, -3.21, 0.1819), (0.0, -2.621, -1.517), (0.7815, -2.081, -1.389), (0.8292, -2.007, -0.5391), (0.55, -2.204, -0.1524), (0.0, -2.604, 0.1566), (0.0, -2.128, -1.573), (0.621, -1.377, -1.943), (0.0, -1.371, -2.097), (1.212, -1.129, -1.565), (0.0, -2.212, 0.3706), (0.6135, -2.044, -0.1049), (1.099, -1.481, -0.3886), (1.501, -0.9951, -1.027), (1.949, 1.323, -0.6105), (0.0, 1.337, 1.335), (1.591, 1.33, 0.5044), (0.9881, 1.332, 1.068), (0.5256, 1.333, 1.272), (0.3189, 1.337, 1.282), (1.769, 1.323, -1.87), (1.408, 1.323, -2.348), (0.612, 1.323, -2.661), (0.0, 1.323, -2.601), (0.0, 2.147, 1.027), (1.39, 2.084, 0.3356), (0.5256, 2.145, 0.7501), (0.264, 2.151, 0.9271), (0.0, 2.681, 0.3129), (1.495, 2.438, -0.3843), (0.5256, 2.634, 0.0218), (0.2124, 2.672, 0.2127), (0.0, 2.837, -0.7356), (1.573, 2.208, -0.9566), (1.126, 2.62, -0.9281), (0.8128, 2.828, -0.8358), (0.0, 2.366, -2.359), (1.417, 2.128, -2.244), (0.7853, 2.156, -2.364), (0.4721, 2.366, -2.364), (2.202, -0.7493, -0.7435), (2.499, -0.05145, -0.8778), (2.343, 0.4596, -1.063), (2.052, -0.7148, -1.034), (2.208, -0.136, -1.15), (2.372, 0.3861, -1.169), (1.878, -0.1726, -1.093), (2.048, -0.1688, -1.091), (1.914, -0.6761, -0.868), (1.795, -0.6614, -0.8846), (1.697, -0.6907, -0.6387), (1.688, -0.9586, -0.6717), (2.042, 0.03041, -0.7824), (1.886, 0.03713, -0.5636), (1.853, 0.3774, -0.8903), (1.919, 0.7308, -0.9073), (2.199, 0.3243, -1.217), (1.912, 0.1976, -1.111), (2.279, -0.5094, -0.7655), (2.063, -0.4869, -1.004), (2.301, -0.3704, -0.7696), (2.136, -0.3114, -1.077), (1.921, -0.4151, -0.9876), (1.629, -0.5967, -0.6262)], [], [(25, 6, 1, 16), (15, 0, 4, 19), (19, 4, 5, 22), (22, 5, 6, 25), (40, 24, 27, 41), (19, 22, 30, 23), (20, 19, 23, 28), (39, 21, 24, 40), (24, 21, 29, 31), (26, 27, 34, 33), (42, 13, 21, 39), (13, 14, 20, 21), (14, 15, 19, 20), (41, 27, 18, 38), (27, 26, 17, 18), (26, 25, 16, 17), (21, 20, 28, 29), (22, 25, 32, 30), (27, 24, 31, 34), (25, 26, 33, 32), (9, 41, 38, 3), (2, 42, 39, 7), (7, 39, 40, 8), (8, 40, 41, 9), (13, 42, 2, 35), (46, 44, 36, 37), (15, 14, 43, 45), (45, 43, 44, 46), (10, 12, 46, 37), (12, 11, 45, 46), (15, 45, 11, 0), (56, 57, 49, 47), (48, 56, 47, 54), (55, 48, 54, 51), (53, 52, 58, 50), (52, 55, 51, 58), (44, 43, 62, 63), (36, 44, 63, 64), (43, 14, 61, 62), (14, 13, 60, 61), (13, 35, 59, 60), (63, 62, 55, 52), (64, 63, 52, 53), (62, 61, 48, 55), (61, 60, 56, 48), (60, 59, 57, 56), (23, 30, 68, 65), (28, 23, 65, 66), (30, 32, 70, 68), (32, 33, 71, 70), (31, 29, 67, 69), (34, 31, 69, 72), (29, 28, 66, 67), (33, 34, 72, 71), (70, 71, 79, 78), (69, 67, 75, 77), (72, 69, 77, 80), (67, 66, 74, 75), (71, 72, 80, 79), (65, 68, 76, 73), (68, 70, 78, 76), (66, 65, 73, 74), (73, 76, 84, 81), (76, 78, 86, 84), (74, 73, 81, 82), (78, 79, 87, 86), (77, 75, 83, 85), (80, 77, 85, 88), (75, 74, 82, 83), (79, 80, 88, 87), (88, 85, 89, 87), (85, 83, 82, 89), (87, 89, 84, 86), (89, 82, 81, 84), (47, 49, 91, 90), (58, 51, 93, 95), (50, 58, 95, 92), (51, 54, 94, 93), (54, 47, 90, 94), (93, 94, 100, 99), (94, 90, 96, 100), (95, 93, 99, 101), (92, 95, 101, 98), (90, 91, 97, 96), (99, 100, 106, 105), (100, 96, 102, 106), (101, 99, 105, 107), (98, 101, 107, 104), (96, 97, 103, 102), (103, 104, 107, 105, 106, 102), (182, 183, 172, 190), (194, 179, 176, 193), (1, 6, 111, 108), (111, 110, 114, 115), (110, 109, 113, 114), (108, 111, 115, 112), (115, 114, 118, 119), (114, 113, 117, 118), (112, 115, 119, 116), (119, 118, 122, 123), (118, 117, 121, 122), (116, 119, 123, 120), (128, 133, 129, 124), (124, 129, 130, 125), (125, 130, 131, 126), (126, 131, 132, 127), (129, 134, 135, 130), (130, 135, 136, 131), (131, 136, 137, 132), (133, 138, 134, 129), (139, 134, 138, 140), (141, 135, 134, 139), (142, 137, 136, 143), (143, 136, 135, 144), (113, 141, 139, 117), (117, 139, 140, 121), (144, 135, 141, 145), (11, 144, 145, 0), (12, 143, 144, 11), (10, 142, 143, 12), (0, 145, 109, 4), (113, 109, 145, 141), (3, 38, 151, 147), (16, 1, 146, 148), (1, 108, 152, 146), (108, 112, 153, 152), (112, 116, 154, 153), (17, 16, 148, 149), (116, 120, 155, 154), (38, 18, 150, 151), (18, 17, 149, 150), (151, 150, 158, 159), (150, 149, 157, 158), (147, 151, 159, 156), (159, 158, 162, 163), (158, 157, 161, 162), (156, 159, 163, 160), (163, 162, 166, 167), (162, 161, 165, 166), (160, 163, 167, 164), (167, 166, 170, 171), (166, 165, 169, 170), (164, 167, 171, 168), (155, 168, 171, 154), (154, 171, 170, 153), (153, 170, 169, 152), (152, 169, 165, 146), (148, 161, 157, 149), (146, 165, 161, 148), (174, 173, 176, 177), (190, 172, 175, 191), (188, 187, 174, 177), (179, 188, 177, 176), (187, 184, 173, 174), (183, 180, 175, 172), (4, 109, 181, 182), (182, 181, 180, 183), (6, 5, 185, 186), (186, 185, 184, 187), (110, 111, 189, 178), (178, 189, 188, 179), (111, 6, 186, 189), (189, 186, 187, 188), (109, 110, 178, 181), (5, 4, 182, 185), (185, 182, 195, 184), (192, 190, 191, 193), (180, 181, 191, 175), (195, 182, 190, 192), (181, 178, 179, 194), (184, 195, 192, 173), (173, 192, 193, 176), (181, 194, 193, 191)])
me_plane.polygons.foreach_set('use_smooth', [True] * 173)
_uv = me_plane.uv_layers.new(name='UVMap')
_uv.uv.foreach_set('vector', [0.8825, 0.7655, 1.0, 0.75, 1.0, 1.0, 0.875, 1.0, 0.875, 0.0, 1.0, 0.0, 1.0, 0.25, 0.875, 0.25, 0.875, 0.25, 1.0, 0.25, 1.0, 0.5, 0.8995, 0.5, 0.8995, 0.5, 1.0, 0.5, 1.0, 0.75, 0.8825, 0.7655, 0.5319, 0.5, 0.5989, 0.5, 0.6113, 0.75, 0.5359, 0.75, 0.875, 0.25, 0.8995, 0.5, 0.8791, 0.5, 0.875, 0.25, 0.75, 0.231, 0.875, 0.25, 0.875, 0.25, 0.75, 0.245, 0.5403, 0.25, 0.625, 0.25, 0.5989, 0.5, 0.5319, 0.5, 0.5989, 0.5, 0.625, 0.25, 0.625, 0.25, 0.62, 0.5, 0.75, 0.7843, 0.6113, 0.75, 0.625, 0.75, 0.75, 0.7549, 0.5403, 0.0, 0.625, 0.0, 0.625, 0.25, 0.5403, 0.25, 0.625, 0.0, 0.75, 0.0, 0.75, 0.231, 0.625, 0.25, 0.75, 0.0, 0.875, 0.0, 0.875, 0.25, 0.75, 0.231, 0.5359, 0.75, 0.6113, 0.75, 0.625, 1.0, 0.5403, 1.0, 0.6113, 0.75, 0.75, 0.7843, 0.75, 1.0, 0.625, 1.0, 0.75, 0.7843, 0.8825, 0.7655, 0.875, 1.0, 0.75, 1.0, 0.625, 0.25, 0.75, 0.231, 0.75, 0.245, 0.625, 0.25, 0.8995, 0.5, 0.8825, 0.7655, 0.875, 0.75, 0.8791, 0.5, 0.6113, 0.75, 0.5989, 0.5, 0.62, 0.5, 0.625, 0.75, 0.8825, 0.7655, 0.75, 0.7843, 0.75, 0.7549, 0.875, 0.75, 0.5, 0.75, 0.5359, 0.75, 0.5403, 1.0, 0.5, 1.0, 0.5, 0.0, 0.5403, 0.0, 0.5403, 0.25, 0.5, 0.25, 0.5, 0.25, 0.5403, 0.25, 0.5319, 0.5, 0.5, 0.5, 0.5, 0.5, 0.5319, 0.5, 0.5359, 0.75, 0.5, 0.75, 0.625, 0.0, 0.5403, 0.0, 0.5, 0.0, 0.0, 0.0, 0.2917, 0.0, 0.25, 0.0, 0.0, 0.0, 0.0, 0.0, 0.875, 0.0, 0.75, 0.0, 0.5, 0.0, 0.5833, 0.0, 0.5833, 0.0, 0.5, 0.0, 0.25, 0.0, 0.2917, 0.0, 0.0, 0.0, 0.0, 0.0, 0.2917, 0.0, 0.0, 0.0, 0.0, 0.0, 0.0, 0.0, 0.5833, 0.0, 0.2917, 0.0, 0.875, 0.0, 0.5833, 0.0, 0.0, 0.0, 1.0, 0.0, 0.625, 0.0, 0.0, 0.0, 0.0, 0.0, 0.625, 0.0, 0.75, 0.0, 0.625, 0.0, 0.625, 0.0, 0.75, 0.0, 0.5, 0.0, 0.75, 0.0, 0.75, 0.0, 0.5, 0.0, 0.0, 0.0, 0.25, 0.0, 0.25, 0.0, 0.0, 0.0, 0.25, 0.0, 0.5, 0.0, 0.5, 0.0, 0.25, 0.0, 0.25, 0.0, 0.5, 0.0, 0.5, 0.0, 0.25, 0.0, 0.0, 0.0, 0.25, 0.0, 0.25, 0.0, 0.0, 0.0, 0.5, 0.0, 0.75, 0.0, 0.75, 0.0, 0.5, 0.0, 0.75, 0.0, 0.625, 0.0, 0.625, 0.0, 0.75, 0.0, 0.625, 0.0, 0.0, 0.0, 0.0, 0.0, 0.625, 0.0, 0.25, 0.0, 0.5, 0.0, 0.5, 0.0, 0.25, 0.0, 0.0, 0.0, 0.25, 0.0, 0.25, 0.0, 0.0, 0.0, 0.5, 0.0, 0.75, 0.0, 0.75, 0.0, 0.5, 0.0, 0.75, 0.0, 0.625, 0.0, 0.625, 0.0, 0.75, 0.0, 0.625, 0.0, 0.0, 0.0, 0.0, 0.0, 0.625, 0.0, 0.875, 0.25, 0.8791, 0.5, 0.8791, 0.5, 0.875, 0.25, 0.75, 0.245, 0.875, 0.25, 0.875, 0.25, 0.75, 0.245, 0.8791, 0.5, 0.875, 0.75, 0.875, 0.75, 0.8791, 0.5, 0.875, 0.75, 0.75, 0.7549, 0.75, 0.7549, 0.875, 0.75, 0.62, 0.5, 0.625, 0.25, 0.625, 0.25, 0.62, 0.5, 0.625, 0.75, 0.62, 0.5, 0.62, 0.5, 0.625, 0.75, 0.625, 0.25, 0.75, 0.245, 0.75, 0.245, 0.625, 0.25, 0.75, 0.7549, 0.625, 0.75, 0.625, 0.75, 0.75, 0.7549, 0.875, 0.75, 0.75, 0.7549, 0.75, 0.7549, 0.875, 0.75, 0.62, 0.5, 0.625, 0.25, 0.625, 0.25, 0.62, 0.5, 0.625, 0.75, 0.62, 0.5, 0.62, 0.5, 0.625, 0.75, 0.625, 0.25, 0.75, 0.245, 0.75, 0.245, 0.625, 0.25, 0.75, 0.7549, 0.625, 0.75, 0.625, 0.75, 0.75, 0.7549, 0.875, 0.25, 0.8791, 0.5, 0.8791, 0.5, 0.875, 0.25, 0.8791, 0.5, 0.875, 0.75, 0.875, 0.75, 0.8791, 0.5, 0.75, 0.245, 0.875, 0.25, 0.875, 0.25, 0.75, 0.245, 0.875, 0.25, 0.8791, 0.5, 0.8791, 0.5, 0.875, 0.25, 0.8791, 0.5, 0.875, 0.75, 0.875, 0.75, 0.8791, 0.5, 0.75, 0.245, 0.875, 0.25, 0.875, 0.25, 0.75, 0.245, 0.875, 0.75, 0.75, 0.7549, 0.75, 0.7549, 0.875, 0.75, 0.62, 0.5, 0.625, 0.25, 0.625, 0.25, 0.62, 0.5, 0.625, 0.75, 0.62, 0.5, 0.62, 0.5, 0.625, 0.75, 0.625, 0.25, 0.75, 0.245, 0.75, 0.245, 0.625, 0.25, 0.75, 0.7549, 0.625, 0.75, 0.625, 0.75, 0.75, 0.7549, 0.625, 0.75, 0.62, 0.5, 0.7498, 0.5, 0.75, 0.7549, 0.62, 0.5, 0.625, 0.25, 0.75, 0.245, 0.7498, 0.5, 0.75, 0.7549, 0.7498, 0.5, 0.8791, 0.5, 0.875, 0.75, 0.7498, 0.5, 0.75, 0.245, 0.875, 0.25, 0.8791, 0.5, 0.625, 0.0, 0.0, 0.0, 0.0, 0.0, 0.625, 0.0, 0.25, 0.0, 0.5, 0.0, 0.5, 0.0, 0.25, 0.0, 0.0, 0.0, 0.25, 0.0, 0.25, 0.0, 0.0, 0.0, 0.5, 0.0, 0.75, 0.0, 0.75, 0.0, 0.5, 0.0, 0.75, 0.0, 0.625, 0.0, 0.625, 0.0, 0.75, 0.0, 0.5, 0.0, 0.75, 0.0, 0.75, 0.0, 0.5, 0.0, 0.75, 0.0, 0.625, 0.0, 0.625, 0.0, 0.75, 0.0, 0.25, 0.0, 0.5, 0.0, 0.5, 0.0, 0.25, 0.0, 0.0, 0.0, 0.25, 0.0, 0.25, 0.0, 0.0, 0.0, 0.625, 0.0, 0.0, 0.0, 0.0, 0.0, 0.625, 0.0, 0.5, 0.0, 0.75, 0.0, 0.75, 0.0, 0.5, 0.0, 0.75, 0.0, 0.625, 0.0, 0.625, 0.0, 0.75, 0.0, 0.25, 0.0, 0.5, 0.0, 0.5, 0.0, 0.25, 0.0, 0.0, 0.0, 0.25, 0.0, 0.25, 0.0, 0.0, 0.0, 0.625, 0.0, 0.0, 0.0, 0.0, 0.0, 0.625, 0.0, 0.0, 0.0, 0.0, 0.0, 0.25, 0.0, 0.5, 0.0, 0.75, 0.0, 0.625, 0.0, 1.0, 0.3791, 1.0, 0.2583, 1.0, 0.25, 1.0, 0.375, 1.0, 0.4375, 1.0, 0.5, 1.0, 0.5, 1.0, 0.4375, 1.0, 1.0, 1.0, 0.75, 1.0, 0.75, 1.0, 1.0, 1.0, 0.75, 1.0, 0.5, 1.0, 0.5, 1.0, 0.75, 1.0, 0.5, 1.0, 0.25, 1.0, 0.25, 1.0, 0.5, 1.0, 1.0, 1.0, 0.75, 1.0, 0.75, 1.0, 1.0, 1.0, 0.75, 1.0, 0.5, 1.0, 0.5, 1.0, 0.75, 1.0, 0.5, 1.0, 0.25, 1.0, 0.25, 1.0, 0.5, 1.0, 1.0, 1.0, 0.75, 1.0, 0.75, 1.0, 1.0, 1.0, 0.75, 1.0, 0.5, 1.0, 0.5, 1.0, 0.75, 1.0, 0.5, 1.0, 0.25, 1.0, 0.25, 1.0, 0.5, 1.0, 1.0, 1.0, 0.75, 1.0, 0.75, 1.0, 1.0, 0.0, 0.0, 0.0, 0.0, 0.0, 0.0, 0.0, 0.0, 0.0, 0.0, 0.0, 0.0, 0.0, 0.0, 0.0, 0.0, 0.0, 0.0, 0.0, 0.0, 0.0, 0.0, 0.0, 0.0, 0.0, 0.0, 0.0, 0.0, 0.0, 0.0, 0.0, 0.0, 0.0, 0.0, 0.0, 0.0, 0.0, 0.0, 0.0, 0.0, 0.0, 0.0, 0.0, 0.0, 0.0, 0.0, 0.0, 0.0, 0.0, 0.0, 0.0, 0.0, 0.0, 0.0, 0.0, 0.0, 0.0, 0.0, 0.0, 0.0, 0.0, 0.0, 0.0, 0.0, 0.5, 0.125, 0.0, 0.0, 0.0, 0.0, 0.5, 0.125, 0.5, 0.125, 0.0, 0.0, 0.0, 0.0, 0.5, 0.125, 0.0, 0.0, 0.0, 0.0, 0.0, 0.0, 0.0, 0.0, 0.0, 0.0, 0.0, 0.0, 0.0, 0.0, 0.0, 0.0, 1.0, 0.25, 0.5, 0.125, 0.5, 0.125, 1.0, 0.25, 1.0, 0.25, 0.5, 0.125, 0.5, 0.125, 1.0, 0.25, 0.0, 0.0, 0.0, 0.0, 0.5, 0.125, 0.75, 0.0625, 0.0, 0.0, 0.0, 0.0, 0.75, 0.0625, 1.0, 0.0, 0.0, 0.0, 0.0, 0.0, 0.0, 0.0, 0.0, 0.0, 0.0, 0.0, 0.0, 0.0, 0.0, 0.0, 0.0, 0.0, 1.0, 0.0, 0.75, 0.0625, 1.0, 0.25, 1.0, 0.25, 1.0, 0.25, 1.0, 0.25, 0.75, 0.0625, 0.5, 0.125, 0.5, 1.0, 0.5403, 1.0, 0.5403, 1.0, 0.5, 1.0, 0.875, 1.0, 1.0, 1.0, 1.0, 1.0, 0.875, 1.0, 1.0, 1.0, 1.0, 1.0, 1.0, 1.0, 1.0, 1.0, 1.0, 1.0, 1.0, 1.0, 1.0, 1.0, 1.0, 1.0, 1.0, 1.0, 1.0, 1.0, 1.0, 1.0, 1.0, 1.0, 0.75, 1.0, 0.875, 1.0, 0.875, 1.0, 0.75, 1.0, 1.0, 1.0, 1.0, 1.0, 1.0, 1.0, 1.0, 1.0, 0.5403, 1.0, 0.625, 1.0, 0.625, 1.0, 0.5403, 1.0, 0.625, 1.0, 0.75, 1.0, 0.75, 1.0, 0.625, 1.0, 0.5403, 1.0, 0.625, 1.0, 0.625, 1.0, 0.5403, 1.0, 0.625, 1.0, 0.75, 1.0, 0.75, 1.0, 0.625, 1.0, 0.5, 1.0, 0.5403, 1.0, 0.5403, 1.0, 0.5, 1.0, 0.5403, 1.0, 0.625, 1.0, 0.625, 1.0, 0.5403, 1.0, 0.625, 1.0, 0.75, 1.0, 0.75, 1.0, 0.625, 1.0, 0.5, 1.0, 0.5403, 1.0, 0.5403, 1.0, 0.5, 1.0, 0.5403, 1.0, 0.625, 1.0, 0.625, 1.0, 0.5403, 1.0, 0.625, 1.0, 0.75, 1.0, 0.75, 1.0, 0.625, 1.0, 0.5, 1.0, 0.5403, 1.0, 0.5403, 1.0, 0.5, 1.0, 0.5403, 1.0, 0.625, 1.0, 0.625, 1.0, 0.5403, 1.0, 0.625, 1.0, 0.75, 1.0, 0.75, 1.0, 0.625, 1.0, 0.5, 1.0, 0.5403, 1.0, 0.5403, 1.0, 0.5, 1.0, 1.0, 1.0, 0.5, 1.0, 0.5403, 1.0, 1.0, 1.0, 1.0, 1.0, 0.5403, 1.0, 0.625, 1.0, 1.0, 1.0, 1.0, 1.0, 0.625, 1.0, 0.75, 1.0, 1.0, 1.0, 1.0, 1.0, 0.75, 1.0, 0.75, 1.0, 1.0, 1.0, 0.875, 1.0, 0.75, 1.0, 0.75, 1.0, 0.75, 1.0, 1.0, 1.0, 0.75, 1.0, 0.75, 1.0, 0.875, 1.0, 1.0, 0.75, 1.0, 0.5, 1.0, 0.5, 1.0, 0.75, 1.0, 0.375, 1.0, 0.25, 1.0, 0.25, 1.0, 0.375, 1.0, 0.75, 1.0, 0.75, 1.0, 0.75, 1.0, 0.75, 1.0, 0.5, 1.0, 0.75, 1.0, 0.75, 1.0, 0.5, 1.0, 0.75, 1.0, 0.5, 1.0, 0.5, 1.0, 0.75, 1.0, 0.2583, 1.0, 0.25, 1.0, 0.25, 1.0, 0.25, 1.0, 0.25, 1.0, 0.25, 1.0, 0.25, 1.0, 0.25, 1.0, 0.25, 1.0, 0.25, 1.0, 0.25, 1.0, 0.2583, 1.0, 0.75, 1.0, 0.5, 1.0, 0.5, 1.0, 0.75, 1.0, 0.75, 1.0, 0.5, 1.0, 0.5, 1.0, 0.75, 1.0, 0.5, 1.0, 0.75, 1.0, 0.75, 1.0, 0.5, 1.0, 0.5, 1.0, 0.75, 1.0, 0.75, 1.0, 0.5, 1.0, 0.75, 1.0, 0.75, 1.0, 0.75, 1.0, 0.75, 1.0, 0.75, 1.0, 0.75, 1.0, 0.75, 1.0, 0.75, 1.0, 0.25, 1.0, 0.5, 1.0, 0.5, 1.0, 0.25, 1.0, 0.5, 1.0, 0.25, 1.0, 0.25, 1.0, 0.5, 1.0, 0.5, 1.0, 0.3791, 1.0, 0.4396, 1.0, 0.5, 1.0, 0.4375, 1.0, 0.375, 1.0, 0.375, 1.0, 0.4375, 1.0, 0.25, 1.0, 0.375, 1.0, 0.375, 1.0, 0.25, 1.0, 0.4396, 1.0, 0.3791, 1.0, 0.375, 1.0, 0.4375, 1.0, 0.25, 1.0, 0.5, 1.0, 0.5, 1.0, 0.375, 1.0, 0.5, 1.0, 0.4396, 1.0, 0.4375, 1.0, 0.5, 1.0, 0.5, 1.0, 0.4375, 1.0, 0.4375, 1.0, 0.5, 1.0, 0.375, 1.0, 0.4375, 1.0, 0.4375, 1.0, 0.375])
me_plane.update()
me_cube = bpy.data.meshes.new('Cube')
me_cube.from_pydata([(-0.5412, 0.2333, -0.1291), (0.3904, 0.7082, -0.5629), (0.5372, 0.7868, -0.3054), (0.4815, 0.7443, -0.06889), (0.3896, 0.656, 0.05635), (0.09195, 0.4778, 0.1333), (-0.3536, 0.3462, 0.08059), (-0.3625, 0.2311, 0.1689), (0.1007, 0.4059, 0.2295), (0.443, 0.5701, 0.128), (0.578, 0.7125, -0.0477), (0.6045, 0.755, -0.2986), (-0.3324, 0.2906, 0.009177), (0.07142, 0.437, 0.06532), (0.3574, 0.5814, 0.005111), (0.4393, 0.6967, -0.1063), (0.4638, 0.7393, -0.3003), (0.5387, 0.701, -0.3006), (0.4819, 0.5954, -0.0606), (0.3878, 0.4639, 0.06068), (0.07871, 0.3252, 0.1298), (-0.3471, 0.1802, 0.05494), (0.4535, 0.6296, 0.03321), (0.7877, 0.6883, 0.1207), (0.7889, 0.6883, 0.1175), (0.5218, 0.7121, -0.06343), (0.3238, 0.5023, 0.1227), (0.6381, 0.561, 0.278), (0.6402, 0.561, 0.2754), (0.4189, 0.5848, 0.05226), (-0.4989, -0.07823, 0.7346), (-0.05342, 0.1699, 0.8883), (0.3955, 0.4946, 0.8765), (0.6497, 0.7509, 0.7596), (0.6427, 0.7471, 0.7509), (0.369, 0.4827, 0.8186), (-0.07513, 0.1575, 0.8088), (-0.4934, -0.08379, 0.695), (-0.4752, 0.1002, 0.1284), (-0.3294, 0.1852, 0.2564), (-0.1569, 0.2546, 0.3226), (-0.04052, 0.3413, 0.3181), (-0.04306, 0.3201, 0.3153), (-0.1579, 0.25, 0.2966), (-0.3253, 0.1803, 0.2231), (-0.4671, 0.09787, 0.1143)], [], [(2, 11, 1), (12, 21, 0), (2, 1, 16), (7, 0, 21), (1, 11, 17), (11, 10, 18, 17), (10, 9, 19, 18), (9, 8, 20, 19), (8, 7, 21, 20), (0, 6, 12), (6, 5, 13, 12), (5, 4, 14, 13), (4, 3, 15, 14), (3, 2, 16, 15), (1, 17, 16), (16, 17, 18, 15), (15, 18, 19, 14), (14, 19, 20, 13), (13, 20, 21, 12), (0, 7, 6), (6, 7, 8, 5), (5, 8, 9, 4), (4, 9, 10, 3), (3, 10, 11, 2), (23, 22, 25, 24), (27, 26, 29, 28), (33, 32, 35, 34), (32, 31, 36, 35), (31, 30, 37, 36), (41, 40, 43, 42), (40, 39, 44, 43), (39, 38, 45, 44)])
me_cube.polygons.foreach_set('use_smooth', [True] * 32)
_k = {(0, 7): 1.0, (1, 16): 1.0, (0, 21): 1.0, (2, 3): 1.0, (3, 4): 1.0, (4, 5): 1.0, (5, 6): 1.0, (7, 8): 1.0, (8, 9): 1.0, (9, 10): 1.0, (10, 11): 1.0, (0, 12): 1.0, (12, 13): 1.0, (13, 14): 1.0, (14, 15): 1.0, (15, 16): 1.0, (0, 6): 1.0, (17, 18): 1.0, (18, 19): 1.0, (19, 20): 1.0, (20, 21): 1.0, (10, 18): 1.0, (3, 15): 1.0, (15, 18): 1.0, (3, 10): 1.0, (1, 11): 1.0, (1, 2): 1.0, (1, 17): 1.0, (22, 23): 1.0, (24, 25): 1.0, (22, 25): 1.0, (26, 27): 1.0, (28, 29): 1.0, (26, 29): 1.0, (30, 31): 1.0, (31, 32): 1.0, (32, 33): 1.0, (34, 35): 1.0, (35, 36): 1.0, (36, 37): 1.0, (33, 34): 1.0, (38, 39): 1.0, (39, 40): 1.0, (40, 41): 1.0, (42, 43): 1.0, (43, 44): 1.0, (44, 45): 1.0, (41, 42): 1.0}
me_cube.attributes.new('crease_edge', 'FLOAT', 'EDGE').data.foreach_set('value', [_k.get((min(e.vertices), max(e.vertices)), 0.0) for e in me_cube.edges])
_uv = me_cube.uv_layers.new(name='UVMap')
_uv.uv.foreach_set('vector', [0.375, 0.4583, 0.625, 0.4583, 0.375, 0.5, 0.375, 0.9523, 0.625, 0.9523, 0.375, 1.0, 0.3333, 0.5, 0.375, 0.75, 0.3333, 0.75, 0.8273, 0.5, 0.875, 0.75, 0.8273, 0.75, 0.625, 0.5, 0.6667, 0.5, 0.6667, 0.75, 0.6667, 0.5, 0.7063, 0.5, 0.7063, 0.75, 0.6667, 0.75, 0.7063, 0.5, 0.7305, 0.5, 0.7305, 0.75, 0.7063, 0.75, 0.7305, 0.5, 0.764, 0.5, 0.764, 0.75, 0.7305, 0.75, 0.764, 0.5, 0.8273, 0.5, 0.8273, 0.75, 0.764, 0.75, 0.125, 0.5, 0.1727, 0.5, 0.1727, 0.75, 0.1727, 0.5, 0.236, 0.5, 0.236, 0.75, 0.1727, 0.75, 0.236, 0.5, 0.2695, 0.5, 0.2695, 0.75, 0.236, 0.75, 0.2695, 0.5, 0.2937, 0.5, 0.2937, 0.75, 0.2695, 0.75, 0.2937, 0.5, 0.3333, 0.5, 0.3333, 0.75, 0.2937, 0.75, 0.625, 0.75, 0.625, 0.7917, 0.375, 0.7917, 0.375, 0.7917, 0.625, 0.7917, 0.625, 0.8313, 0.375, 0.8313, 0.375, 0.8313, 0.625, 0.8313, 0.625, 0.8555, 0.375, 0.8555, 0.375, 0.8555, 0.625, 0.8555, 0.625, 0.889, 0.375, 0.889, 0.375, 0.889, 0.625, 0.889, 0.625, 0.9523, 0.375, 0.9523, 0.625, 0.25, 0.625, 0.2977, 0.375, 0.2977, 0.375, 0.2977, 0.625, 0.2977, 0.625, 0.361, 0.375, 0.361, 0.375, 0.361, 0.625, 0.361, 0.625, 0.3945, 0.375, 0.3945, 0.375, 0.3945, 0.625, 0.3945, 0.625, 0.4187, 0.375, 0.4187, 0.375, 0.4187, 0.625, 0.4187, 0.625, 0.4583, 0.375, 0.4583, 0.7305, 0.5, 0.764, 0.5, 0.764, 0.75, 0.7305, 0.75, 0.7305, 0.5, 0.764, 0.5, 0.764, 0.75, 0.7305, 0.75, 0.7063, 0.5, 0.7305, 0.5, 0.7305, 0.75, 0.7063, 0.75, 0.7305, 0.5, 0.764, 0.5, 0.764, 0.75, 0.7305, 0.75, 0.764, 0.5, 0.8273, 0.5, 0.8273, 0.75, 0.764, 0.75, 0.7063, 0.5, 0.7305, 0.5, 0.7305, 0.75, 0.7063, 0.75, 0.7305, 0.5, 0.764, 0.5, 0.764, 0.75, 0.7305, 0.75, 0.764, 0.5, 0.8273, 0.5, 0.8273, 0.75, 0.764, 0.75])
me_cube.update()

# ---- objects
ob_sphere = bpy.data.objects.new('Sphere', me_sphere)
ob_suzanne = bpy.data.objects.new('Suzanne', me_suzanne)
ob_head = bpy.data.objects.new('Head', me_plane)
ob_cube = bpy.data.objects.new('Cube', me_cube)

# ---- transforms, parenting, visibility, modifiers, constraints
ob_sphere.location = (0.0, 0.0, 0.0)
ob_sphere.scale = (1.53, 1.53, 1.53)
ob_sphere.display_type = 'WIRE'
_m = ob_sphere.modifiers.new('Subdivision', 'SUBSURF')
_m.levels = 3
ob_suzanne.location = (0.0, 0.0, 0.0)
_vg = ob_suzanne.vertex_groups.new(name='Group')
_m = ob_suzanne.modifiers.new('Mirror', 'MIRROR')
_m.use_clip = True
_m = ob_suzanne.modifiers.new('DataTransfer', 'DATA_TRANSFER')
_m.object = ob_sphere
_m.use_loop_data = True
_m.data_types_loops = {'CUSTOM_NORMAL'}
_m.mix_factor = 0.5
_m.vertex_group = 'Group'
_m = ob_suzanne.modifiers.new('Smooth by Angle', 'NODES')
_m.node_group = ng_smooth_by_angle
_m.use_pin_to_last = True
_m.show_group_selector = False
ob_head.location = (0.0, 0.0, 0.0)
ob_head.rotation_euler = (1.571, -0.0, 0.0)
_m = ob_head.modifiers.new('Mirror', 'MIRROR')
_m.use_clip = True
_m = ob_head.modifiers.new('Subdivision', 'SUBSURF')
_m.levels = 2
ob_cube.location = (1.031, -1.258, 0.2521)
_m = ob_cube.modifiers.new('Subdivision', 'SUBSURF')
_m = ob_cube.modifiers.new('Mirror', 'MIRROR')
_m.mirror_object = ob_head

# ---- collection membership
col_collection.objects.link(ob_sphere)
col_collection.objects.link(ob_suzanne)
col_collection.objects.link(ob_head)
col_collection.objects.link(ob_cube)

# ---- scene / render settings (as saved in the file)
scene.frame_start = 1; scene.frame_end = 250; scene.frame_set(1)
scene.render.engine = 'BLENDER_EEVEE_NEXT'
scene.view_settings.view_transform = 'Filmic'
bpy.context.view_layer.update()

# ---- added for rendering (the .blend has no active camera and no usable light): camera, sun
cam_auto = bpy.data.cameras.new('AutoCamera')
cam_auto.lens = 50.0
cam_auto.sensor_width = 36.0
cam_auto.clip_end = 1000.0
ob_auto_camera = bpy.data.objects.new('AutoCamera', cam_auto)
scene.collection.objects.link(ob_auto_camera)
ob_auto_camera.location = (9.23637, -10.8563, 6.65619)
ob_auto_camera.rotation_euler = (1.09748, -7.21219e-08, 0.694738)
scene.camera = ob_auto_camera
light_auto_sun = bpy.data.lights.new('AutoSun', 'SUN')
light_auto_sun.energy = 3.0
light_auto_sun.angle = 0.0523599
ob_auto_sun = bpy.data.objects.new('AutoSun', light_auto_sun)
scene.collection.objects.link(ob_auto_sun)
ob_auto_sun.rotation_euler = (0.872665, 0.174533, 0.523599)
bpy.context.view_layer.update()
